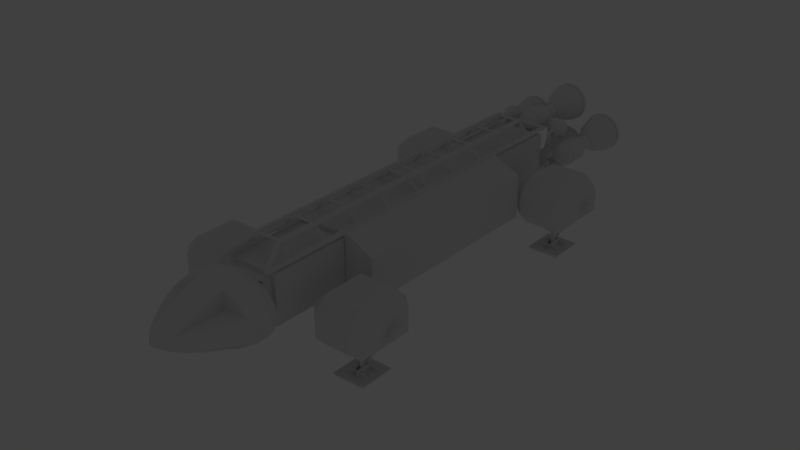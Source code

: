 # Source: eagle.blend  (saved by Blender 2.61.0; exported with 4.5.12 LTS)
import bpy
from mathutils import Matrix  # noqa: F401  (used for matrix-valued properties, if any)

bpy.ops.wm.read_factory_settings(use_empty=True)
scene = bpy.context.scene
scene.name = 'Scene'

# ---- collections
col_collection_2 = bpy.data.collections.new('Collection 2'); scene.collection.children.link(col_collection_2)
col_collection_2.hide_render = True
col_collection_2.hide_viewport = True
col_collection_3 = bpy.data.collections.new('Collection 3'); scene.collection.children.link(col_collection_3)
col_collection_3.hide_render = True
col_collection_3.hide_viewport = True
col_collection_4 = bpy.data.collections.new('Collection 4'); scene.collection.children.link(col_collection_4)
col_collection_4.hide_render = True
col_collection_4.hide_viewport = True
col_collection_5 = bpy.data.collections.new('Collection 5'); scene.collection.children.link(col_collection_5)
col_collection_11 = bpy.data.collections.new('Collection 11'); scene.collection.children.link(col_collection_11)
col_collection_11.hide_render = True
col_collection_11.hide_viewport = True

# ---- world
world_world = bpy.data.worlds.new('World'); scene.world = world_world
world_world.color = (0.05088, 0.05088, 0.05088)
world_world.use_sun_shadow = False
world_world.sun_shadow_jitter_overblur = 0.0
world_world.cycles.sampling_method = 'MANUAL'
world_world.cycles.sample_map_resolution = 256

# ---- cameras
cam_camera = bpy.data.cameras.new('Camera')
cam_camera.clip_end = 100.0
cam_camera.lens = 35.0
cam_camera.sensor_width = 32.0
cam_camera.sensor_height = 18.0
cam_camera.ortho_scale = 7.314
cam_camera.dof.focus_distance = 0.0
cam_camera.dof.aperture_fstop = 128.0

# ---- lights
light_lamp = bpy.data.lights.new('Lamp', 'POINT')
light_lamp.transmission_factor = 0.0
light_lamp.cutoff_distance = 30.0
light_lamp.energy = 100.0
light_lamp.shadow_buffer_clip_start = 1.001
light_lamp.shadow_soft_size = 1.0
light_lamp.shadow_maximum_resolution = 0.006
light_lamp.use_absolute_resolution = True
light_lamp.cycles.use_multiple_importance_sampling = False

# ---- meshes
me_pods_lod1 = bpy.data.meshes.new('pods.lod1')
me_pods_lod1.from_pydata([(1.759, -1.76, -0.655), (1.759, -2.873, -0.655), (-1.192e-07, -2.873, -0.655), (3.576e-07, -1.76, -0.655), (1.759, -1.76, 0.1403), (1.759, -2.873, 0.1403), (-3.576e-07, -2.873, 0.1403), (5.96e-08, -1.76, 0.1403)], [], [(0, 1, 2, 3), (4, 7, 6, 5), (0, 4, 5, 1), (1, 5, 6, 2), (4, 0, 3, 7)])
me_pods_lod1.use_remesh_preserve_volume = False
me_pods_lod1.use_remesh_preserve_attributes = False
me_pods_lod1.use_mirror_vertex_groups = False
me_pods_lod1.update()
me_capsule_lod1 = bpy.data.meshes.new('capsule.lod1')
me_capsule_lod1.from_pydata([(0.4996, -0.08215, 0.4205), (0.8456, -0.08215, -1.192e-07), (-2.98e-07, -1.247, 5.96e-08), (2.98e-07, -0.08215, 0.5407), (0.4955, -0.792, -5.568e-08), (3.188e-08, -0.6888, 0.3735), (0.2992, -0.7216, 0.2677), (0.3537, 0.4237, 0.3269), (2.451e-07, 0.4114, 0.443), (0.6351, 0.4237, -9.766e-08)], [], [(6, 2, 4), (0, 6, 4, 1), (5, 2, 6), (6, 0, 3, 5), (0, 1, 9, 7), (3, 0, 7, 8)])
me_capsule_lod1.use_remesh_preserve_volume = False
me_capsule_lod1.use_remesh_preserve_attributes = False
me_capsule_lod1.use_mirror_vertex_groups = False
me_capsule_lod1.update()
me_body_lod1 = bpy.data.meshes.new('body.lod1')
me_body_lod1.from_pydata([(0.4304, -3.219, 0.4626), (-1.192e-07, -3.219, 0.4626), (0.2172, -2.75, 0.6976), (-3.576e-07, -2.75, 0.6976), (0.9042, -3.096, -0.4958), (-1.192e-07, -3.219, -0.4958), (0.9042, -3.0, 0.248), (0.9042, 3.034, -0.4958), (-1.192e-07, 3.219, -0.4958), (0.9042, 3.034, 0.248), (-3.576e-07, 2.75, 0.6976), (0.2172, 2.75, 0.6976), (-1.192e-07, 3.219, 0.4626), (0.4304, 3.219, 0.4626), (-3.576e-07, 3.828, 0.5699), (0.8639, 3.828, 0.1236), (-3.576e-07, 3.828, -0.4958), (0.8639, 3.828, -0.1632)], [], [(0, 2, 3, 1), (0, 1, 5), (13, 0, 6, 9), (5, 8, 7, 4), (4, 7, 9, 6), (2, 0, 13, 11), (3, 2, 11, 10), (13, 12, 10, 11), (7, 17, 15, 9), (12, 14, 16, 8), (12, 13, 14), (7, 16, 17), (7, 8, 16), (13, 15, 14), (13, 9, 15), (14, 15, 17, 16), (0, 5, 4), (0, 4, 6)])
me_body_lod1.use_remesh_preserve_volume = False
me_body_lod1.use_remesh_preserve_attributes = False
me_body_lod1.use_mirror_vertex_groups = False
me_body_lod1.update()
me_nozzle_lod1 = bpy.data.meshes.new('nozzle.lod1')
me_nozzle_lod1.from_pydata([(-3.395e-08, -0.2062, 0.1607), (0.1391, -0.2062, 0.08033), (0.1391, -0.2062, -0.08033), (-4.799e-08, -0.2062, -0.1607), (-0.1391, -0.2062, -0.08033), (-0.1391, -0.2062, 0.08033), (-0.1563, 0.1006, 0.09024), (-0.1563, 0.1006, -0.09024), (-4.99e-08, 0.1006, -0.1805), (0.1563, 0.1006, -0.09024), (0.1563, 0.1006, 0.09024), (-3.412e-08, 0.1006, 0.1805), (-3.381e-08, 0.3621, 0.3163), (0.2739, 0.3621, 0.1581), (0.2739, 0.3621, -0.1581), (-6.146e-08, 0.3621, -0.3163), (-0.2739, 0.3621, -0.1581), (-0.2739, 0.3621, 0.1581), (-0.3195, 0.7371, 0.1845), (-0.3195, 0.7371, -0.1845), (-6.58e-08, 0.7371, -0.3689), (0.3195, 0.7371, -0.1845), (0.3195, 0.7371, 0.1845), (-3.355e-08, 0.7371, 0.3689)], [], [(5, 0, 11, 6), (5, 6, 7, 4), (4, 7, 8, 3), (3, 8, 9, 2), (2, 9, 10, 1), (11, 0, 1, 10), (10, 13, 12, 11), (9, 14, 13, 10), (8, 15, 14, 9), (7, 16, 15, 8), (6, 17, 16, 7), (6, 11, 12, 17), (17, 12, 23, 18), (17, 18, 19, 16), (16, 19, 20, 15), (15, 20, 21, 14), (14, 21, 22, 13), (13, 22, 23, 12), (20, 23, 22), (20, 22, 21), (18, 23, 19), (19, 23, 20), (0, 2, 1), (0, 3, 2), (3, 5, 4), (0, 5, 3)])
me_nozzle_lod1.use_remesh_preserve_volume = False
me_nozzle_lod1.use_remesh_preserve_attributes = False
me_nozzle_lod1.use_mirror_vertex_groups = False
me_nozzle_lod1.update()
me_nozzle_lod2 = bpy.data.meshes.new('nozzle.lod2')
me_nozzle_lod2.from_pydata([(-2.58e-08, 0.3369, 0.3365), (0.2914, 0.3369, 0.1682), (0.2914, 0.3369, -0.1682), (-5.521e-08, 0.3369, -0.3365), (-0.2914, 0.3369, -0.1682), (-0.2914, 0.3369, 0.1682), (-1.942e-08, 0.2066, -8.196e-08), (-0.2314, -0.00565, 0.1336), (-0.2314, -0.00565, -0.1336), (-4.872e-08, -0.00565, -0.2672), (0.2314, -0.00565, -0.1336), (0.2314, -0.00565, 0.1336), (-2.536e-08, -0.00565, 0.2672), (-2.499e-08, -0.2034, 0.1385), (0.1199, -0.2034, 0.06924), (0.1199, -0.2034, -0.06924), (-3.709e-08, -0.2034, -0.1385), (-0.1199, -0.2034, -0.06924), (-0.1199, -0.2034, 0.06924), (-0.1199, -0.3723, 0.06924), (-0.1199, -0.3723, -0.06924), (-3.709e-08, -0.3723, -0.1385), (0.1199, -0.3723, -0.06924), (0.1199, -0.3723, 0.06924), (-2.499e-08, -0.3723, 0.1385), (-2.272e-08, -0.4556, 0.07705), (0.06672, -0.4556, 0.03852), (0.06672, -0.4556, -0.03852), (-2.945e-08, -0.4556, -0.07704), (-0.06672, -0.4556, -0.03852), (-0.06672, -0.4556, 0.03852), (-0.1306, -0.512, 0.07539), (-0.1306, -0.512, -0.07539), (-3.619e-08, -0.512, -0.1508), (0.1306, -0.512, -0.07539), (0.1306, -0.512, 0.07539), (-2.301e-08, -0.512, 0.1508), (-2.248e-08, -0.6231, 0.1939), (0.1679, -0.6231, 0.09696), (0.1679, -0.6231, -0.09696), (-3.944e-08, -0.6231, -0.1939), (-0.1679, -0.6231, -0.09696), (-0.1679, -0.6231, 0.09696), (-0.1679, -0.9198, 0.09696), (-0.1679, -0.9198, -0.09696), (-3.944e-08, -0.9198, -0.1939), (0.1679, -0.9198, -0.09696), (0.1679, -0.9198, 0.09696), (-2.248e-08, -0.9198, 0.1939), (-2.301e-08, -1.04, 0.1508), (0.1306, -1.04, 0.07539), (0.1306, -1.04, -0.07539), (-3.619e-08, -1.04, -0.1508), (-0.1306, -1.04, -0.07539), (-0.1306, -1.04, 0.07539), (-0.06672, -1.097, 0.03852), (-0.06672, -1.097, -0.03852), (-2.945e-08, -1.097, -0.07704), (0.06672, -1.097, -0.03852), (0.06672, -1.097, 0.03852), (-2.272e-08, -1.097, 0.07705)], [], [(5, 0, 6), (5, 6, 4), (4, 6, 3), (3, 6, 2), (2, 6, 1), (6, 0, 1), (0, 5, 7, 12), (4, 8, 7, 5), (3, 9, 8, 4), (2, 10, 9, 3), (1, 11, 10, 2), (0, 12, 11, 1), (12, 13, 14, 11), (11, 14, 15, 10), (10, 15, 16, 9), (9, 16, 17, 8), (8, 17, 18, 7), (12, 7, 18, 13), (13, 18, 19, 24), (17, 20, 19, 18), (16, 21, 20, 17), (15, 22, 21, 16), (14, 23, 22, 15), (13, 24, 23, 14), (24, 25, 26, 23), (23, 26, 27, 22), (22, 27, 28, 21), (21, 28, 29, 20), (20, 29, 30, 19), (24, 19, 30, 25), (25, 30, 31, 36), (29, 32, 31, 30), (28, 33, 32, 29), (27, 34, 33, 28), (26, 35, 34, 27), (25, 36, 35, 26), (36, 37, 38, 35), (35, 38, 39, 34), (34, 39, 40, 33), (33, 40, 41, 32), (32, 41, 42, 31), (36, 31, 42, 37), (37, 42, 43, 48), (41, 44, 43, 42), (40, 45, 44, 41), (39, 46, 45, 40), (38, 47, 46, 39), (37, 48, 47, 38), (60, 59, 50, 49), (59, 58, 51, 50), (58, 57, 52, 51), (57, 56, 53, 52), (56, 55, 54, 53), (60, 49, 54, 55), (47, 48, 49, 50), (46, 47, 50, 51), (45, 46, 51, 52), (44, 45, 52, 53), (43, 44, 53, 54), (43, 54, 49, 48)])
me_nozzle_lod2.use_remesh_preserve_volume = False
me_nozzle_lod2.use_remesh_preserve_attributes = False
me_nozzle_lod2.use_mirror_vertex_groups = False
me_nozzle_lod2.update()
me_tank_lod2 = bpy.data.meshes.new('tank.lod2')
me_tank_lod2.from_pydata([(0.5549, -0.154, 0.353), (0.624, -0.05882, 0.353), (0.624, 0.05882, 0.353), (0.5549, 0.154, 0.353), (0.4989, 0.154, 0.4499), (0.5335, 0.05882, 0.5098), (0.5335, -0.05882, 0.5098), (0.4989, -0.154, 0.4499), (0.3871, -0.154, 0.4499), (0.3525, -0.05882, 0.5098), (0.3525, 0.05882, 0.5098), (0.3871, 0.154, 0.4499), (0.3311, 0.154, 0.353), (0.262, 0.05882, 0.353), (0.262, -0.05882, 0.353), (0.3311, -0.154, 0.353), (0.3871, -0.154, 0.2561), (0.3525, -0.05882, 0.1962), (0.3525, 0.05882, 0.1962), (0.3871, 0.154, 0.2561), (0.4989, 0.154, 0.2561), (0.5335, 0.05882, 0.1962), (0.5335, -0.05882, 0.1962), (0.4989, -0.154, 0.2561)], [], [(2, 3, 4, 5), (1, 2, 5, 6), (0, 1, 6, 7), (7, 6, 9, 8), (6, 5, 10, 9), (5, 4, 11, 10), (10, 11, 12, 13), (9, 10, 13, 14), (8, 9, 14, 15), (15, 14, 17, 16), (14, 13, 18, 17), (13, 12, 19, 18), (18, 19, 20, 21), (17, 18, 21, 22), (16, 17, 22, 23), (1, 0, 23, 22), (22, 21, 2, 1), (21, 20, 3, 2)])
me_tank_lod2.use_remesh_preserve_volume = False
me_tank_lod2.use_remesh_preserve_attributes = False
me_tank_lod2.use_mirror_vertex_groups = False
me_tank_lod2.update()
me_trusses_lod2 = bpy.data.meshes.new('trusses.lod2')
me_trusses_lod2.from_pydata([(0.4507, -1.912e-10, 0.438), (0.4507, -2.774, 0.438), (0.2143, -4.771e-07, 0.6981), (0.2143, -2.774, 0.6981), (-3.576e-07, -2.774, 0.6959), (5.96e-08, 5.96e-08, 0.6959), (-3.576e-07, -3.102, 0.4996), (0.2143, -3.102, 0.5017), (0.4507, -3.102, 0.438), (0.4507, -1.731, 0.438), (0.2143, -1.731, 0.6981), (-2.007e-07, -1.731, 0.6959), (6.015e-08, -1.731, -0.4635), (0.4507, -1.731, -0.4647), (0.4507, -3.101, -0.4647), (-1.192e-07, -3.101, -0.4635), (-1.192e-07, -2.774, -0.4635), (0.4507, -2.774, -0.4647), (0.7642, -2.774, -0.2091), (0.7642, -3.101, -0.2091), (0.7642, -1.731, -0.2091), (0.7642, -1.731, 0.197), (0.7642, -3.101, 0.197), (0.7642, -2.774, 0.197), (0.8793, -1.731, 0.259), (0.8793, -1.731, -0.4665), (0.8793, 0.0, -0.4665), (0.8793, 0.0, 0.259), (0.4507, 0.0, -0.4647), (0.4507, 0.0, 0.438), (0.0, 0.0, -0.4647)], [], [(3, 4, 6, 7), (5, 11, 10, 2), (11, 4, 3, 10), (9, 0, 2, 10), (10, 3, 1, 9), (16, 17, 14, 15), (13, 17, 16, 12), (14, 17, 18, 19), (17, 13, 20, 18), (9, 1, 23, 21), (21, 23, 18, 20), (23, 22, 19, 18), (1, 3, 7, 8), (1, 8, 22, 23), (6, 15, 14, 7), (7, 14, 19, 8), (8, 19, 22), (13, 20, 25), (20, 21, 24, 25), (9, 24, 21), (24, 9, 29, 27), (13, 25, 26, 28), (25, 24, 27, 26), (12, 13, 28, 30)])
me_trusses_lod2.use_remesh_preserve_volume = False
me_trusses_lod2.use_remesh_preserve_attributes = False
me_trusses_lod2.use_mirror_vertex_groups = False
me_trusses_lod2.update()
me_pods_lod2 = bpy.data.meshes.new('pods.lod2')
me_pods_lod2.from_pydata([(0.9392, 2.655, 0.3986), (0.9392, 1.974, 0.3986), (1.538, 1.974, 0.3986), (1.538, 2.655, 0.3986), (0.9392, 2.655, -0.3884), (0.9392, 1.974, -0.3884), (1.538, 1.974, -0.3884), (1.538, 2.655, -0.3884), (1.753, 1.974, 0.1805), (1.753, 2.655, 0.1805), (1.753, 1.974, -0.1717), (1.753, 2.655, -0.1717), (0.9392, 1.762, 0.1805), (1.538, 1.762, 0.1805), (0.9392, 1.762, -0.1717), (1.538, 1.762, -0.1717), (0.9392, 2.872, 0.1805), (1.538, 2.872, 0.1805), (0.9392, 2.872, -0.1717), (1.538, 2.872, -0.1717), (0.7185, 2.655, -0.1717), (0.7185, 1.974, -0.1717), (0.7185, 2.655, 0.1805), (0.7185, 1.974, 0.1805)], [], [(3, 0, 1, 2), (15, 13, 12, 14), (17, 19, 18, 16), (2, 13, 8), (6, 10, 15), (7, 19, 11), (3, 9, 17), (1, 12, 13, 2), (8, 13, 15, 10), (2, 8, 9, 3), (0, 3, 17, 16), (9, 11, 19, 17), (4, 18, 19, 7), (6, 7, 11, 10), (5, 6, 15, 14), (4, 7, 6, 5), (9, 8, 10, 11), (22, 20, 21, 23), (0, 22, 23, 1), (16, 18, 20, 22), (12, 23, 21, 14), (1, 23, 12), (0, 16, 22), (4, 5, 21, 20), (5, 14, 21), (4, 20, 18)])
me_pods_lod2.use_remesh_preserve_volume = False
me_pods_lod2.use_remesh_preserve_attributes = False
me_pods_lod2.use_mirror_vertex_groups = False
me_pods_lod2.update()
me_capsule_lod2 = bpy.data.meshes.new('capsule.lod2')
me_capsule_lod2.from_pydata([(0.2673, -0.07333, 0.4205), (0.8456, -0.08215, -1.192e-07), (-2.98e-07, -1.247, 5.96e-08), (2.98e-07, -0.08215, 0.523), (0.2975, -1.001, -5.568e-08), (3.3e-08, -0.9887, 0.2088), (0.1845, -0.9951, 0.1031), (0.3537, 0.4237, 0.3269), (2.451e-07, 0.4114, 0.443), (0.6351, 0.4237, -9.766e-08), (0.7693, -0.2758, -1.054e-07), (2.327e-07, -0.2523, 0.4994), (0.25, -0.2493, 0.4361), (0.684, -0.2715, 0.07163), (0.2727, -0.2815, 0.1685)], [], [(6, 2, 4), (5, 2, 6), (0, 1, 9, 7), (3, 0, 7, 8), (6, 12, 11, 5), (12, 0, 3, 11), (13, 10, 1), (12, 14, 13), (6, 14, 12), (6, 13, 14), (4, 10, 13, 6), (1, 0, 12, 13)])
me_capsule_lod2.use_remesh_preserve_volume = False
me_capsule_lod2.use_remesh_preserve_attributes = False
me_capsule_lod2.use_mirror_vertex_groups = False
me_capsule_lod2.update()
me_plane = bpy.data.meshes.new('Plane')
me_plane.from_pydata([(-0.208, -0.08073, 0.6695), (-0.208, -0.1084, 0.6418), (-0.208, -0.1362, 0.6695), (-0.208, -0.1084, 0.6972), (0.2097, -0.1084, 0.6972), (0.1986, -0.1362, 0.6695), (0.1844, -0.1084, 0.6418), (0.1986, -0.08073, 0.6695), (0.4142, -0.1084, 0.4826), (0.393, -0.1362, 0.4648), (0.3717, -0.1084, 0.447), (0.393, -0.08073, 0.4648), (-0.393, -0.08073, 0.4648), (-0.3717, -0.1084, 0.447), (-0.393, -0.1362, 0.4648), (-0.4142, -0.1084, 0.4826), (-0.208, -0.7329, 0.6695), (-0.208, -0.7606, 0.6418), (-0.208, -0.7883, 0.6695), (-0.208, -0.7606, 0.6972), (0.2097, -0.7606, 0.6972), (0.1986, -0.7883, 0.6695), (0.1844, -0.7606, 0.6418), (0.1986, -0.7329, 0.6695), (0.4142, -0.7606, 0.4826), (0.393, -0.7883, 0.4648), (0.3717, -0.7606, 0.447), (0.393, -0.7329, 0.4648), (-0.393, -0.7329, 0.4648), (-0.3717, -0.7606, 0.447), (-0.393, -0.7883, 0.4648), (-0.4142, -0.7606, 0.4826), (-0.208, -1.387, 0.6695), (-0.208, -1.415, 0.6418), (-0.208, -1.443, 0.6695), (-0.208, -1.415, 0.6972), (0.2097, -1.415, 0.6972), (0.1986, -1.443, 0.6695), (0.1844, -1.415, 0.6418), (0.1986, -1.387, 0.6695), (0.4142, -1.415, 0.4826), (0.393, -1.443, 0.4648), (0.3717, -1.415, 0.447), (0.393, -1.387, 0.4648), (-0.393, -1.387, 0.4648), (-0.3717, -1.415, 0.447), (-0.393, -1.443, 0.4648), (-0.4142, -1.415, 0.4826), (-0.208, -2.036, 0.6695), (-0.208, -2.064, 0.6418), (-0.208, -2.092, 0.6695), (-0.208, -2.064, 0.6972), (0.2097, -2.064, 0.6972), (0.1986, -2.092, 0.6695), (0.1844, -2.064, 0.6418), (0.1986, -2.036, 0.6695), (0.4142, -2.064, 0.4826), (0.393, -2.092, 0.4648), (0.3717, -2.064, 0.447), (0.393, -2.036, 0.4648), (-0.393, -2.036, 0.4648), (-0.3717, -2.064, 0.447), (-0.393, -2.092, 0.4648), (-0.4142, -2.064, 0.4826), (-0.208, -2.689, 0.6695), (-0.208, -2.716, 0.6418), (-0.208, -2.744, 0.6695), (-0.208, -2.716, 0.6972), (0.2097, -2.716, 0.6972), (0.1986, -2.744, 0.6695), (0.1844, -2.716, 0.6418), (0.1986, -2.689, 0.6695), (0.4142, -2.716, 0.4826), (0.393, -2.744, 0.4648), (0.3717, -2.716, 0.447), (0.393, -2.689, 0.4648), (-0.393, -2.689, 0.4648), (-0.3717, -2.716, 0.447), (-0.393, -2.744, 0.4648), (-0.4142, -2.716, 0.4826)], [], [(2, 3, 4, 5), (3, 0, 7, 4), (0, 1, 6, 7), (1, 2, 5, 6), (5, 9, 10, 6), (4, 8, 9, 5), (4, 7, 11, 8), (6, 10, 11, 7), (2, 14, 15, 3), (0, 3, 15, 12), (0, 12, 13, 1), (1, 13, 14, 2), (18, 19, 20, 21), (19, 16, 23, 20), (16, 17, 22, 23), (17, 18, 21, 22), (21, 25, 26, 22), (20, 24, 25, 21), (20, 23, 27, 24), (22, 26, 27, 23), (18, 30, 31, 19), (16, 19, 31, 28), (16, 28, 29, 17), (17, 29, 30, 18), (34, 35, 36, 37), (35, 32, 39, 36), (32, 33, 38, 39), (33, 34, 37, 38), (37, 41, 42, 38), (36, 40, 41, 37), (36, 39, 43, 40), (38, 42, 43, 39), (34, 46, 47, 35), (32, 35, 47, 44), (32, 44, 45, 33), (33, 45, 46, 34), (50, 51, 52, 53), (51, 48, 55, 52), (48, 49, 54, 55), (49, 50, 53, 54), (53, 57, 58, 54), (52, 56, 57, 53), (52, 55, 59, 56), (54, 58, 59, 55), (50, 62, 63, 51), (48, 51, 63, 60), (48, 60, 61, 49), (49, 61, 62, 50), (66, 67, 68, 69), (67, 64, 71, 68), (64, 65, 70, 71), (65, 66, 69, 70), (69, 73, 74, 70), (68, 72, 73, 69), (68, 71, 75, 72), (70, 74, 75, 71), (66, 78, 79, 67), (64, 67, 79, 76), (64, 76, 77, 65), (65, 77, 78, 66)])
me_plane.use_remesh_preserve_volume = False
me_plane.use_remesh_preserve_attributes = False
me_plane.use_mirror_vertex_groups = False
me_plane.update()
me_cube_002 = bpy.data.meshes.new('Cube.002')
me_cube_002.from_pydata([(0.4165, 0.7234, -0.3835), (0.4165, -0.5794, -0.3835), (-1.192e-07, -0.5794, -0.3835), (3.576e-07, 0.7234, -0.3835), (0.4165, 0.7234, 0.3893), (0.4165, -0.5794, 0.3893), (-3.576e-07, -0.5794, 0.3893), (5.96e-08, 0.7234, 0.3893), (-3.576e-07, -0.5794, 0.3193), (0.3465, -0.5794, 0.3193), (-1.192e-07, -0.5794, -0.3135), (0.3465, -0.5794, -0.3135), (0.3465, -0.7394, -0.3135), (-1.192e-07, -0.7394, -0.3135), (0.3465, -0.7394, 0.3193), (-3.576e-07, -0.7394, 0.3193)], [], [(0, 1, 2, 3), (4, 7, 6, 5), (0, 4, 5, 1), (2, 6, 7, 3), (4, 0, 3, 7), (6, 2, 10, 8), (1, 5, 9, 11), (5, 6, 8, 9), (2, 1, 11, 10), (10, 11, 12, 13), (9, 8, 15, 14), (11, 9, 14, 12), (8, 10, 13, 15)])
me_cube_002.use_remesh_preserve_volume = False
me_cube_002.use_remesh_preserve_attributes = False
me_cube_002.use_mirror_vertex_groups = False
me_cube_002.update()
me_cube_001 = bpy.data.meshes.new('Cube.001')
me_cube_001.from_pydata([(0.4165, 4.185, -0.3835), (0.4165, 5.488, -0.3835), (-1.192e-07, 5.488, -0.3835), (3.576e-07, 4.185, -0.3835), (0.4165, 4.185, 0.3893), (0.4165, 5.488, 0.3893), (-3.576e-07, 5.488, 0.3893), (5.96e-08, 4.185, 0.3893), (-3.576e-07, 5.488, 0.3193), (0.3465, 5.488, 0.3193), (-1.192e-07, 5.488, -0.3135), (0.3465, 5.488, -0.3135), (0.3465, 5.648, -0.3135), (-1.192e-07, 5.648, -0.3135), (0.3465, 5.648, 0.3193), (-3.576e-07, 5.648, 0.3193)], [], [(0, 1, 2, 3), (4, 7, 6, 5), (0, 4, 5, 1), (2, 6, 7, 3), (4, 0, 3, 7), (6, 2, 10, 8), (1, 5, 9, 11), (5, 6, 8, 9), (2, 1, 11, 10), (10, 11, 12, 13), (9, 8, 15, 14), (11, 9, 14, 12), (8, 10, 13, 15)])
me_cube_001.use_remesh_preserve_volume = False
me_cube_001.use_remesh_preserve_attributes = False
me_cube_001.use_mirror_vertex_groups = False
me_cube_001.update()
me_cube = bpy.data.meshes.new('Cube')
me_cube.from_pydata([(0.9013, 1.726, -0.469), (0.9013, -1.722, -0.469), (-1.192e-07, -1.722, -0.469), (3.576e-07, 1.726, -0.469), (0.9087, 1.726, 0.2366), (0.9087, -1.722, 0.2366), (-3.576e-07, -1.722, 0.4595), (5.96e-08, 1.726, 0.4595), (0.4655, -1.722, 0.4646), (0.4655, 1.726, 0.4646)], [], [(0, 1, 2, 3), (0, 4, 5, 1), (2, 6, 7, 3), (4, 9, 8, 5), (9, 7, 6, 8), (8, 2, 1), (5, 8, 1), (8, 6, 2), (9, 0, 3), (7, 9, 3), (4, 0, 9)])
me_cube.use_remesh_preserve_volume = False
me_cube.use_remesh_preserve_attributes = False
me_cube.use_mirror_vertex_groups = False
me_cube.update()
me_tank_lod4 = bpy.data.meshes.new('tank.lod4')
me_tank_lod4.from_pydata([(0.162, 0.03157, 0.001474), (0.1363, 0.09092, 0.001474), (0.08879, 0.1364, 0.001474), (0.02028, 0.1609, 0.02123), (0.04642, 0.1516, 0.04022), (0.07052, 0.1364, 0.05773), (0.09163, 0.1159, 0.07307), (0.109, 0.09092, 0.08566), (0.1218, 0.06246, 0.09502), (0.1298, 0.03157, 0.1008), (0.0453, 0.03157, 0.1622), (0.04227, 0.06246, 0.1528), (0.03735, 0.09092, 0.1377), (0.03073, 0.1159, 0.1173), (0.02267, 0.1364, 0.09249), (0.01346, 0.1516, 0.06417), (0.003476, 0.1609, 0.03344), (-0.01729, 0.1609, 0.03344), (-0.02728, 0.1516, 0.06417), (-0.03648, 0.1364, 0.09249), (-0.04455, 0.1159, 0.1173), (-0.05117, 0.09092, 0.1377), (-0.05609, 0.06246, 0.1528), (-0.05912, 0.03157, 0.1622), (-0.1436, 0.03157, 0.1008), (-0.1357, 0.06246, 0.09502), (-0.1228, 0.09092, 0.08566), (-0.1055, 0.1159, 0.07307), (-0.08433, 0.1364, 0.05773), (-0.06024, 0.1516, 0.04022), (-0.0341, 0.1609, 0.02123), (-0.04051, 0.1609, 0.001474), (-0.07283, 0.1516, 0.001474), (-0.1026, 0.1364, 0.001474), (-0.1287, 0.1159, 0.001474), (-0.1501, 0.09092, 0.001474), (-0.1661, 0.06246, 0.001474), (-0.1759, 0.03157, 0.001474), (-0.1436, 0.03157, -0.09783), (-0.1357, 0.06246, -0.09207), (-0.1228, 0.09092, -0.08271), (-0.1055, 0.1159, -0.07012), (-0.08433, 0.1364, -0.05478), (-0.06024, 0.1516, -0.03727), (-0.0341, 0.1609, -0.01828), (-0.01729, 0.1609, -0.03049), (-0.02728, 0.1516, -0.06122), (-0.03648, 0.1364, -0.08954), (-0.04455, 0.1159, -0.1144), (-0.05117, 0.09092, -0.1347), (-0.05609, 0.06246, -0.1499), (-0.05912, 0.03157, -0.1592), (0.0453, 0.03157, -0.1592), (0.04227, 0.06246, -0.1499), (0.03735, 0.09092, -0.1347), (0.03073, 0.1159, -0.1144), (0.02267, 0.1364, -0.08954), (0.01346, 0.1516, -0.06122), (0.003476, 0.1609, -0.03049), (0.02028, 0.1609, -0.01828), (0.04642, 0.1516, -0.03727), (0.07052, 0.1364, -0.05478), (0.09163, 0.1159, -0.07012), (0.109, 0.09092, -0.08271), (0.1218, 0.06246, -0.09207), (0.1298, 0.03157, -0.09783), (0.1522, 0.06246, 0.001474), (0.1149, 0.1159, 0.001474), (0.05901, 0.1516, 0.001474), (0.0267, 0.1609, 0.001474), (0.1311, 0.01551, 0.1018), (0.04581, 0.01551, 0.1637), (-0.05963, 0.01551, 0.1637), (-0.1449, 0.01551, 0.1018), (-0.1775, 0.01551, 0.001474), (-0.1449, 0.01551, -0.09881), (-0.05963, 0.01551, -0.1608), (0.04581, 0.01551, -0.1608), (0.1311, 0.01551, -0.09881), (0.1637, 0.01551, 0.001474), (0.1734, 0.01305, 0.001474), (0.1389, 0.01305, -0.1045), (0.0488, 0.01305, -0.17), (-0.06262, 0.01305, -0.17), (-0.1528, 0.01305, -0.1045), (-0.1872, 0.01305, 0.001474), (-0.1528, 0.01305, 0.1074), (-0.06262, 0.01305, 0.1729), (0.0488, 0.01305, 0.1729), (0.1389, 0.01305, 0.1074), (0.0267, 0.1683, 0.001474), (0.02028, 0.1683, -0.01828), (0.003476, 0.1683, -0.03049), (-0.01729, 0.1683, -0.03049), (-0.0341, 0.1683, -0.01828), (-0.04051, 0.1683, 0.001474), (-0.0341, 0.1683, 0.02123), (-0.01729, 0.1683, 0.03344), (0.003476, 0.1683, 0.03344), (0.02028, 0.1683, 0.02123), (0.01424, 0.172, 0.01684), (0.001171, 0.172, 0.02634), (-0.01499, 0.172, 0.02634), (-0.02806, 0.172, 0.01684), (-0.03306, 0.172, 0.001474), (-0.02806, 0.172, -0.01389), (-0.01499, 0.172, -0.02339), (0.001171, 0.172, -0.02339), (0.01424, 0.172, -0.01389), (0.01924, 0.172, 0.001474), (0.01924, 0.2042, 0.001474), (0.01424, 0.2042, -0.01389), (0.001171, 0.2042, -0.02339), (-0.01499, 0.2042, -0.02339), (-0.02806, 0.2042, -0.01389), (-0.03306, 0.2042, 0.001474), (-0.02806, 0.2042, 0.01684), (-0.01499, 0.2042, 0.02634), (0.001171, 0.2042, 0.02634), (0.01424, 0.2042, 0.01684), (0.1734, 0.0, 0.001474), (0.1389, 7.451e-09, 0.1074), (0.0488, 7.451e-09, 0.1729), (-0.06262, 7.451e-09, 0.1729), (-0.1528, 7.451e-09, 0.1074), (-0.1872, 0.0, 0.001474), (-0.1528, -7.451e-09, -0.1045), (-0.06262, -7.451e-09, -0.17), (0.0488, -7.451e-09, -0.17), (0.1389, -7.451e-09, -0.1045), (0.01424, 0.2334, 0.009641), (0.001171, 0.2385, 0.01763), (-0.01499, 0.2385, 0.01763), (-0.02806, 0.2334, 0.009641), (-0.03306, 0.2251, -0.003288), (-0.02806, 0.2168, -0.01622), (-0.01499, 0.2116, -0.02421), (0.001171, 0.2116, -0.02421), (0.01424, 0.2168, -0.01622), (0.01924, 0.2251, -0.003288), (0.01924, 0.2407, -0.01989), (0.01424, 0.2265, -0.02572), (0.001171, 0.2177, -0.02933), (-0.01499, 0.2177, -0.02933), (-0.02806, 0.2265, -0.02572), (-0.03306, 0.2407, -0.01989), (-0.02806, 0.255, -0.01405), (-0.01499, 0.2637, -0.01045), (0.001171, 0.2637, -0.01045), (0.01424, 0.255, -0.01405), (0.01424, 0.2598, -0.03643), (0.001171, 0.2693, -0.03643), (-0.01499, 0.2693, -0.03643), (-0.02806, 0.2598, -0.03643), (-0.03306, 0.2444, -0.03643), (-0.02806, 0.2291, -0.03643), (-0.01499, 0.2196, -0.03643), (0.001171, 0.2196, -0.03643), (0.01424, 0.2291, -0.03643), (0.01924, 0.2444, -0.03643), (0.01924, 0.2444, -0.2088), (0.01424, 0.2291, -0.2088), (0.001171, 0.2196, -0.2088), (-0.01499, 0.2196, -0.2088), (-0.02806, 0.2291, -0.2088), (-0.03306, 0.2444, -0.2088), (-0.02806, 0.2598, -0.2088), (-0.01499, 0.2693, -0.2088), (0.001171, 0.2693, -0.2088), (0.01424, 0.2598, -0.2088)], [], [(68, 69, 3, 4), (2, 68, 4, 5), (67, 2, 5, 6), (1, 67, 6, 7), (66, 1, 7, 8), (0, 66, 8, 9), (9, 8, 11, 10), (8, 7, 12, 11), (7, 6, 13, 12), (6, 5, 14, 13), (5, 4, 15, 14), (4, 3, 16, 15), (15, 16, 17, 18), (14, 15, 18, 19), (13, 14, 19, 20), (12, 13, 20, 21), (11, 12, 21, 22), (10, 11, 22, 23), (23, 22, 25, 24), (22, 21, 26, 25), (21, 20, 27, 26), (20, 19, 28, 27), (19, 18, 29, 28), (18, 17, 30, 29), (29, 30, 31, 32), (28, 29, 32, 33), (27, 28, 33, 34), (26, 27, 34, 35), (25, 26, 35, 36), (24, 25, 36, 37), (37, 36, 39, 38), (36, 35, 40, 39), (35, 34, 41, 40), (34, 33, 42, 41), (33, 32, 43, 42), (32, 31, 44, 43), (43, 44, 45, 46), (42, 43, 46, 47), (41, 42, 47, 48), (40, 41, 48, 49), (39, 40, 49, 50), (38, 39, 50, 51), (51, 50, 53, 52), (50, 49, 54, 53), (49, 48, 55, 54), (48, 47, 56, 55), (47, 46, 57, 56), (46, 45, 58, 57), (57, 58, 59, 60), (56, 57, 60, 61), (55, 56, 61, 62), (54, 55, 62, 63), (53, 54, 63, 64), (52, 53, 64, 65), (66, 0, 65, 64), (64, 63, 1, 66), (63, 62, 67, 1), (62, 61, 2, 67), (61, 60, 68, 2), (60, 59, 69, 68), (79, 0, 9, 70), (70, 9, 10, 71), (71, 10, 23, 72), (72, 23, 24, 73), (73, 24, 37, 74), (74, 37, 38, 75), (75, 38, 51, 76), (76, 51, 52, 77), (77, 52, 65, 78), (0, 79, 78, 65), (78, 79, 80, 81), (77, 78, 81, 82), (76, 77, 82, 83), (75, 76, 83, 84), (74, 75, 84, 85), (73, 74, 85, 86), (72, 73, 86, 87), (71, 72, 87, 88), (70, 71, 88, 89), (79, 70, 89, 80), (3, 69, 90, 99), (69, 59, 91, 90), (59, 58, 92, 91), (58, 45, 93, 92), (45, 44, 94, 93), (44, 31, 95, 94), (31, 30, 96, 95), (30, 17, 97, 96), (17, 16, 98, 97), (16, 3, 99, 98), (98, 99, 100, 101), (97, 98, 101, 102), (96, 97, 102, 103), (95, 96, 103, 104), (94, 95, 104, 105), (93, 94, 105, 106), (92, 93, 106, 107), (91, 92, 107, 108), (90, 91, 108, 109), (99, 90, 109, 100), (100, 109, 110, 119), (109, 108, 111, 110), (108, 107, 112, 111), (107, 106, 113, 112), (106, 105, 114, 113), (105, 104, 115, 114), (104, 103, 116, 115), (103, 102, 117, 116), (102, 101, 118, 117), (101, 100, 119, 118), (120, 80, 89, 121), (121, 89, 88, 122), (122, 88, 87, 123), (123, 87, 86, 124), (124, 86, 85, 125), (125, 85, 84, 126), (126, 84, 83, 127), (127, 83, 82, 128), (128, 82, 81, 129), (129, 81, 80, 120), (118, 119, 130, 131), (117, 118, 131, 132), (116, 117, 132, 133), (115, 116, 133, 134), (114, 115, 134, 135), (113, 114, 135, 136), (112, 113, 136, 137), (111, 112, 137, 138), (110, 111, 138, 139), (119, 110, 139, 130), (130, 139, 140, 149), (139, 138, 141, 140), (138, 137, 142, 141), (137, 136, 143, 142), (136, 135, 144, 143), (135, 134, 145, 144), (134, 133, 146, 145), (133, 132, 147, 146), (132, 131, 148, 147), (131, 130, 149, 148), (148, 149, 150, 151), (147, 148, 151, 152), (146, 147, 152, 153), (145, 146, 153, 154), (144, 145, 154, 155), (143, 144, 155, 156), (142, 143, 156, 157), (141, 142, 157, 158), (140, 141, 158, 159), (149, 140, 159, 150), (150, 159, 160, 169), (159, 158, 161, 160), (158, 157, 162, 161), (157, 156, 163, 162), (156, 155, 164, 163), (155, 154, 165, 164), (154, 153, 166, 165), (153, 152, 167, 166), (152, 151, 168, 167), (151, 150, 169, 168)])
me_tank_lod4.use_remesh_preserve_volume = False
me_tank_lod4.use_remesh_preserve_attributes = False
me_tank_lod4.use_mirror_vertex_groups = False
me_tank_lod4.update()
me_pod_lod4 = bpy.data.meshes.new('pod.lod4')
me_pod_lod4.from_pydata([(-0.2985, 0.3405, 0.3986), (-0.2985, -0.3405, 0.3986), (0.2993, -0.3405, 0.3986), (0.2993, 0.3405, 0.3986), (-0.2985, 0.3405, -0.3884), (-0.2985, -0.3405, -0.3884), (0.2993, -0.3405, -0.3884), (0.2993, 0.3405, -0.3884), (0.5148, -0.3405, 0.1805), (0.5148, 0.3405, 0.1805), (0.5148, -0.3405, -0.1717), (0.5148, 0.3405, -0.1717), (-0.5153, 0.3405, 0.1805), (-0.5153, -0.3405, 0.1805), (-0.5153, 0.3405, -0.1717), (-0.5153, -0.3405, -0.1717), (-0.2985, -0.5531, 0.1805), (0.2993, -0.5531, 0.1805), (-0.2985, -0.5531, -0.1717), (0.2993, -0.5531, -0.1717), (-0.2985, 0.5577, 0.1805), (0.2993, 0.5577, 0.1805), (-0.2985, 0.5577, -0.1717), (0.2993, 0.5577, -0.1717), (0.5148, 0.08276, -0.04962), (0.5148, -0.08282, -0.04962), (0.5148, 0.08276, 0.05843), (0.5148, -0.08282, 0.05843), (0.6295, -0.08282, 0.05843), (0.6295, 0.08276, 0.05843), (0.6295, -0.08282, -0.04962), (0.6295, 0.08276, -0.04962), (0.1907, 0.232, -0.3884), (0.1907, -0.2321, -0.3884), (-0.1899, -0.2321, -0.3884), (-0.1899, 0.232, -0.3884), (-0.1899, 0.232, -0.318), (-0.1899, -0.2321, -0.318), (0.1907, -0.2321, -0.318), (0.1907, 0.232, -0.318)], [], [(3, 0, 1, 2), (15, 13, 12, 14), (19, 17, 16, 18), (21, 23, 22, 20), (2, 17, 8), (6, 10, 19), (7, 23, 11), (3, 9, 21), (0, 20, 12), (4, 14, 22), (1, 13, 16), (5, 18, 15), (13, 15, 18, 16), (1, 16, 17, 2), (8, 17, 19, 10), (2, 8, 9, 3), (0, 12, 13, 1), (0, 3, 21, 20), (9, 11, 23, 21), (4, 22, 23, 7), (6, 7, 11, 10), (5, 6, 19, 18), (4, 5, 15, 14), (12, 20, 22, 14), (10, 11, 24, 25), (9, 8, 27, 26), (8, 10, 25, 27), (11, 9, 26, 24), (24, 26, 29, 31), (27, 25, 30, 28), (26, 27, 28, 29), (25, 24, 31, 30), (31, 29, 28, 30), (6, 5, 34, 33), (7, 6, 33, 32), (4, 7, 32, 35), (5, 4, 35, 34), (34, 35, 36, 37), (35, 32, 39, 36), (32, 33, 38, 39), (33, 34, 37, 38), (36, 39, 38, 37)])
me_pod_lod4.use_remesh_preserve_volume = False
me_pod_lod4.use_remesh_preserve_attributes = False
me_pod_lod4.use_mirror_vertex_groups = False
me_pod_lod4.update()
me_nozzle_lod4 = bpy.data.meshes.new('nozzle.lod4')
me_nozzle_lod4.from_pydata([(-1.422e-08, 0.1193, 0.04085), (0.04565, 0.1102, 0.04085), (0.08435, 0.08435, 0.04085), (0.1102, 0.04565, 0.04085), (0.1193, 2.466e-08, 0.04085), (0.1102, -0.04565, 0.04085), (0.08435, -0.08435, 0.04085), (0.04565, -0.1102, 0.04085), (3.794e-09, -0.1193, 0.04085), (-0.04565, -0.1102, 0.04085), (-0.08435, -0.08435, 0.04085), (-0.1102, -0.04565, 0.04085), (-0.1193, 3.13e-08, 0.04085), (-0.1102, 0.04565, 0.04085), (-0.08435, 0.08435, 0.04085), (-0.04565, 0.1102, 0.04085), (-0.04565, 0.1102, -0.08677), (-0.08435, 0.08435, -0.08677), (-0.1102, 0.04565, -0.08677), (-0.1193, -5.035e-08, -0.08677), (-0.1102, -0.04565, -0.08677), (-0.08435, -0.08435, -0.08677), (-0.04565, -0.1102, -0.08677), (3.794e-09, -0.1193, -0.08677), (0.04565, -0.1102, -0.08677), (0.08435, -0.08435, -0.08677), (0.1102, -0.04565, -0.08677), (0.1193, -5.699e-08, -0.08677), (0.1102, 0.04565, -0.08677), (0.08435, 0.08435, -0.08677), (0.04565, 0.1102, -0.08677), (-1.422e-08, 0.1193, -0.08677), (-1.65e-08, 0.1362, -0.08677), (0.05211, 0.1258, -0.08677), (0.09629, 0.09629, -0.08677), (0.1258, 0.05211, -0.08677), (0.1362, -5.761e-08, -0.08677), (0.1258, -0.05211, -0.08677), (0.09629, -0.09629, -0.08677), (0.05211, -0.1258, -0.08677), (4.067e-09, -0.1362, -0.08677), (-0.05211, -0.1258, -0.08677), (-0.09629, -0.09629, -0.08677), (-0.1258, -0.05211, -0.08677), (-0.1362, -5.003e-08, -0.08677), (-0.1258, 0.05211, -0.08677), (-0.09629, 0.09629, -0.08677), (-0.05211, 0.1258, -0.08677), (-0.05211, 0.1258, -0.1431), (-0.09629, 0.09629, -0.1431), (-0.1258, 0.05211, -0.1431), (-0.1362, -8.604e-08, -0.1431), (-0.1258, -0.05211, -0.1431), (-0.09629, -0.09629, -0.1431), (-0.05211, -0.1258, -0.1431), (4.067e-09, -0.1362, -0.1431), (0.05211, -0.1258, -0.1431), (0.09629, -0.09629, -0.1431), (0.1258, -0.05211, -0.1431), (0.1362, -9.361e-08, -0.1431), (0.1258, 0.05211, -0.1431), (0.09629, 0.09629, -0.1431), (0.05211, 0.1258, -0.1431), (-1.65e-08, 0.1362, -0.1431), (-2.217e-08, 0.1731, -0.19), (0.06626, 0.16, -0.19), (0.1224, 0.1224, -0.19), (0.16, 0.06626, -0.19), (0.1731, -1.24e-07, -0.19), (0.16, -0.06626, -0.19), (0.1224, -0.1224, -0.19), (0.06626, -0.16, -0.19), (3.976e-09, -0.1731, -0.19), (-0.06626, -0.16, -0.19), (-0.1224, -0.1224, -0.19), (-0.16, -0.06626, -0.19), (-0.1731, -1.144e-07, -0.19), (-0.16, 0.06626, -0.19), (-0.1224, 0.1224, -0.19), (-0.06626, 0.16, -0.19), (-0.08191, 0.1978, -0.2533), (-0.1514, 0.1514, -0.2533), (-0.1978, 0.08191, -0.2533), (-0.214, -1.538e-07, -0.2533), (-0.1978, -0.08191, -0.2533), (-0.1514, -0.1514, -0.2533), (-0.08191, -0.1978, -0.2533), (5.242e-09, -0.214, -0.2533), (0.08191, -0.1978, -0.2533), (0.1514, -0.1514, -0.2533), (0.1978, -0.08191, -0.2533), (0.214, -1.658e-07, -0.2533), (0.1978, 0.08191, -0.2533), (0.1514, 0.1514, -0.2533), (0.08191, 0.1978, -0.2533), (-2.708e-08, 0.214, -0.2533), (-3.27e-08, 0.2546, -0.3356), (0.09741, 0.2352, -0.3356), (0.18, 0.18, -0.3356), (0.2352, 0.09741, -0.3356), (0.2546, -2.195e-07, -0.3356), (0.2352, -0.09741, -0.3356), (0.18, -0.18, -0.3356), (0.09741, -0.2352, -0.3356), (5.736e-09, -0.2546, -0.3356), (-0.09741, -0.2352, -0.3356), (-0.18, -0.18, -0.3356), (-0.2352, -0.09741, -0.3356), (-0.2546, -2.053e-07, -0.3356), (-0.2352, 0.09741, -0.3356), (-0.18, 0.18, -0.3356), (-0.09741, 0.2352, -0.3356), (-0.09228, 0.2228, -0.3476), (-0.1705, 0.1705, -0.3476), (-0.2228, 0.09228, -0.3476), (-0.2411, -2.132e-07, -0.3476), (-0.2228, -0.09228, -0.3476), (-0.1705, -0.1705, -0.3476), (-0.09228, -0.2228, -0.3476), (5.934e-09, -0.2411, -0.3476), (0.09228, -0.2228, -0.3476), (0.1705, -0.1705, -0.3476), (0.2228, -0.09228, -0.3476), (0.2411, -2.266e-07, -0.3476), (0.2228, 0.09228, -0.3476), (0.1705, 0.1705, -0.3476), (0.09228, 0.2228, -0.3476), (-3.048e-08, 0.2411, -0.3476), (-3.298e-08, 0.2572, -0.3945), (0.09844, 0.2376, -0.3945), (0.1819, 0.1819, -0.3945), (0.2376, 0.09844, -0.3945), (0.2572, -2.574e-07, -0.3945), (0.2376, -0.09844, -0.3945), (0.1819, -0.1819, -0.3945), (0.09844, -0.2376, -0.3945), (5.858e-09, -0.2572, -0.3945), (-0.09844, -0.2376, -0.3945), (-0.1819, -0.1819, -0.3945), (-0.2376, -0.09844, -0.3945), (-0.2572, -2.431e-07, -0.3945), (-0.2376, 0.09844, -0.3945), (-0.1819, 0.1819, -0.3945), (-0.09844, 0.2376, -0.3945), (-0.1071, 0.2586, -0.4695), (-0.1979, 0.1979, -0.4695), (-0.2586, 0.1071, -0.4695), (-0.2799, -2.911e-07, -0.4695), (-0.2586, -0.1071, -0.4695), (-0.1979, -0.1979, -0.4695), (-0.1071, -0.2586, -0.4695), (5.332e-09, -0.2799, -0.4695), (0.1071, -0.2586, -0.4695), (0.1979, -0.1979, -0.4695), (0.2586, -0.1071, -0.4695), (0.2799, -3.067e-07, -0.4695), (0.2586, 0.1071, -0.4695), (0.1979, 0.1979, -0.4695), (0.1071, 0.2586, -0.4695), (-3.693e-08, 0.2799, -0.4695), (-3.868e-08, 0.2909, -0.4793), (0.1113, 0.2688, -0.4793), (0.2057, 0.2057, -0.4793), (0.2688, 0.1113, -0.4793), (0.291, -3.138e-07, -0.4793), (0.2688, -0.1113, -0.4793), (0.2057, -0.2057, -0.4793), (0.1113, -0.2688, -0.4793), (5.247e-09, -0.291, -0.4793), (-0.1113, -0.2688, -0.4793), (-0.2057, -0.2057, -0.4793), (-0.2688, -0.1113, -0.4793), (-0.291, -2.976e-07, -0.4793), (-0.2688, 0.1113, -0.4793), (-0.2057, 0.2057, -0.4793), (-0.1113, 0.2688, -0.4793), (-0.1181, 0.2851, -0.5577), (-0.2182, 0.2182, -0.5577), (-0.2851, 0.1181, -0.5577), (-0.3086, -3.477e-07, -0.5577), (-0.2851, -0.1181, -0.5577), (-0.2182, -0.2182, -0.5577), (-0.1181, -0.2851, -0.5577), (5.398e-09, -0.3086, -0.5577), (0.1181, -0.2851, -0.5577), (0.2182, -0.2182, -0.5577), (0.2851, -0.1181, -0.5577), (0.3086, -3.648e-07, -0.5577), (0.2851, 0.1181, -0.5577), (0.2182, 0.2182, -0.5577), (0.1181, 0.2851, -0.5577), (-4.12e-08, 0.3086, -0.5577), (-4.247e-08, 0.3168, -0.614), (0.1212, 0.2927, -0.614), (0.224, 0.224, -0.614), (0.2927, 0.1212, -0.614), (0.3168, -4.013e-07, -0.614), (0.2927, -0.1212, -0.614), (0.224, -0.224, -0.614), (0.1212, -0.2927, -0.614), (5.356e-09, -0.3168, -0.614), (-0.1212, -0.2927, -0.614), (-0.224, -0.224, -0.614), (-0.2927, -0.1212, -0.614), (-0.3168, -3.837e-07, -0.614), (-0.2927, 0.1212, -0.614), (-0.224, 0.224, -0.614), (-0.1212, 0.2927, -0.614), (-0.1179, 0.2846, -0.6157), (-0.2178, 0.2178, -0.6157), (-0.2846, 0.1179, -0.6157), (-0.308, -3.846e-07, -0.6157), (-0.2846, -0.1179, -0.6157), (-0.2178, -0.2178, -0.6157), (-0.1179, -0.2846, -0.6157), (5.212e-09, -0.308, -0.6157), (0.1179, -0.2846, -0.6157), (0.2178, -0.2178, -0.6157), (0.2846, -0.1179, -0.6157), (0.308, -4.018e-07, -0.6157), (0.2846, 0.1179, -0.6157), (0.2178, 0.2178, -0.6157), (0.1179, 0.2846, -0.6157), (-4.13e-08, 0.308, -0.6157), (-4.13e-08, 0.308, -0.6292), (0.1179, 0.2846, -0.6292), (0.2178, 0.2178, -0.6292), (0.2846, 0.1179, -0.6292), (0.308, -4.105e-07, -0.6292), (0.2846, -0.1179, -0.6292), (0.2178, -0.2178, -0.6292), (0.1179, -0.2846, -0.6292), (5.212e-09, -0.308, -0.6292), (-0.1179, -0.2846, -0.6292), (-0.2178, -0.2178, -0.6292), (-0.2846, -0.1179, -0.6292), (-0.308, -3.933e-07, -0.6292), (-0.2846, 0.1179, -0.6292), (-0.2178, 0.2178, -0.6292), (-0.1179, 0.2846, -0.6292), (-0.1234, 0.2978, -0.6292), (-0.2279, 0.2279, -0.6292), (-0.2978, 0.1234, -0.6292), (-0.3223, -3.934e-07, -0.6292), (-0.2978, -0.1234, -0.6292), (-0.2279, -0.2279, -0.6292), (-0.1234, -0.2978, -0.6292), (5.574e-09, -0.3223, -0.6292), (0.1234, -0.2978, -0.6292), (0.2279, -0.2279, -0.6292), (0.2978, -0.1234, -0.6292), (0.3223, -4.114e-07, -0.6292), (0.2978, 0.1234, -0.6292), (0.2279, 0.2279, -0.6292), (0.1234, 0.2978, -0.6292), (-4.31e-08, 0.3223, -0.6292), (-4.328e-08, 0.3236, -0.6827), (0.1238, 0.299, -0.6827), (0.2288, 0.2288, -0.6827), (0.299, 0.1238, -0.6827), (0.3236, -4.456e-07, -0.6827), (0.299, -0.1238, -0.6827), (0.2288, -0.2288, -0.6827), (0.1238, -0.299, -0.6827), (5.585e-09, -0.3236, -0.6827), (-0.1238, -0.299, -0.6827), (-0.2288, -0.2288, -0.6827), (-0.299, -0.1238, -0.6827), (-0.3236, -4.276e-07, -0.6827), (-0.299, 0.1238, -0.6827), (-0.2288, 0.2288, -0.6827), (-0.1238, 0.299, -0.6827), (-0.1116, 0.2694, -0.6827), (-0.2062, 0.2062, -0.6827), (-0.2694, 0.1116, -0.6827), (-0.2916, -4.275e-07, -0.6827), (-0.2694, -0.1116, -0.6827), (-0.2062, -0.2062, -0.6827), (-0.1116, -0.2694, -0.6827), (4.95e-09, -0.2916, -0.6827), (0.1116, -0.2694, -0.6827), (0.2062, -0.2062, -0.6827), (0.2694, -0.1116, -0.6827), (0.2916, -4.437e-07, -0.6827), (0.2694, 0.1116, -0.6827), (0.2062, 0.2062, -0.6827), (0.1116, 0.2694, -0.6827), (-3.908e-08, 0.2916, -0.6827), (-2.378e-08, 0.162, -0.485), (0.06199, 0.1497, -0.485), (0.1145, 0.1145, -0.485), (0.1497, 0.06199, -0.485), (0.162, -3.104e-07, -0.485), (0.1497, -0.06199, -0.485), (0.1145, -0.1145, -0.485), (0.06199, -0.1497, -0.485), (6.802e-10, -0.162, -0.485), (-0.06199, -0.1497, -0.485), (-0.1145, -0.1145, -0.485), (-0.1497, -0.06199, -0.485), (-0.162, -3.013e-07, -0.485), (-0.1497, 0.06199, -0.485), (-0.1145, 0.1145, -0.485), (-0.06199, 0.1497, -0.485), (-2.639e-08, -2.871e-07, -0.3638), (-0.03063, 0.07394, 0.1033), (-0.05659, 0.05659, 0.1033), (-0.07394, 0.03063, 0.1033), (-0.08004, 6.833e-08, 0.1033), (-0.07394, -0.03063, 0.1033), (-0.05659, -0.05659, 0.1033), (-0.03063, -0.07394, 0.1033), (2.253e-09, -0.08004, 0.1033), (0.03063, -0.07394, 0.1033), (0.05659, -0.05659, 0.1033), (0.07394, -0.03063, 0.1033), (0.08004, 6.387e-08, 0.1033), (0.07394, 0.03063, 0.1033), (0.05659, 0.05659, 0.1033), (0.03063, 0.07394, 0.1033), (-9.832e-09, 0.08004, 0.1033), (-1.641e-08, 0.1325, 0.1431), (0.05072, 0.1225, 0.1431), (0.09372, 0.09372, 0.1431), (0.1225, 0.05072, 0.1431), (0.1325, 9.038e-08, 0.1431), (0.1225, -0.05072, 0.1431), (0.09372, -0.09372, 0.1431), (0.05072, -0.1225, 0.1431), (3.603e-09, -0.1325, 0.1431), (-0.05072, -0.1225, 0.1431), (-0.09372, -0.09372, 0.1431), (-0.1225, -0.05072, 0.1431), (-0.1325, 9.775e-08, 0.1431), (-0.1225, 0.05072, 0.1431), (-0.09372, 0.09372, 0.1431), (-0.05072, 0.1225, 0.1431), (-0.06583, 0.1589, 0.1988), (-0.1216, 0.1216, 0.1988), (-0.1589, 0.06583, 0.1988), (-0.172, 1.361e-07, 0.1988), (-0.1589, -0.06583, 0.1988), (-0.1216, -0.1216, 0.1988), (-0.06583, -0.1589, 0.1988), (4.428e-09, -0.172, 0.1988), (0.06583, -0.1589, 0.1988), (0.1216, -0.1216, 0.1988), (0.1589, -0.06583, 0.1988), (0.172, 1.266e-07, 0.1988), (0.1589, 0.06583, 0.1988), (0.1216, 0.1216, 0.1988), (0.06583, 0.1589, 0.1988), (-2.155e-08, 0.172, 0.1988), (-2.423e-08, 0.1899, 0.2772), (0.07269, 0.1755, 0.2772), (0.1343, 0.1343, 0.2772), (0.1755, 0.07269, 0.2772), (0.1899, 1.774e-07, 0.2772), (0.1755, -0.07269, 0.2772), (0.1343, -0.1343, 0.2772), (0.07269, -0.1755, 0.2772), (4.453e-09, -0.1899, 0.2772), (-0.07269, -0.1755, 0.2772), (-0.1343, -0.1343, 0.2772), (-0.1755, -0.07269, 0.2772), (-0.1899, 1.88e-07, 0.2772), (-0.1755, 0.07269, 0.2772), (-0.1343, 0.1343, 0.2772), (-0.07269, 0.1755, 0.2772), (-0.07763, 0.1874, 0.2791), (-0.1434, 0.1434, 0.2791), (-0.1874, 0.07763, 0.2791), (-0.2028, 1.908e-07, 0.2791), (-0.1874, -0.07763, 0.2791), (-0.1434, -0.1434, 0.2791), (-0.07763, -0.1874, 0.2791), (4.416e-09, -0.2028, 0.2791), (0.07763, -0.1874, 0.2791), (0.1434, -0.1434, 0.2791), (0.1874, -0.07763, 0.2791), (0.2028, 1.795e-07, 0.2791), (0.1874, 0.07763, 0.2791), (0.1434, 0.1434, 0.2791), (0.07763, 0.1874, 0.2791), (-2.621e-08, 0.2028, 0.2791), (-2.621e-08, 0.2028, 0.5736), (0.07763, 0.1874, 0.5736), (0.1434, 0.1434, 0.5736), (0.1874, 0.07763, 0.5736), (0.2028, 3.679e-07, 0.5736), (0.1874, -0.07763, 0.5736), (0.1434, -0.1434, 0.5736), (0.07763, -0.1874, 0.5736), (4.416e-09, -0.2028, 0.5736), (-0.07763, -0.1874, 0.5736), (-0.1434, -0.1434, 0.5736), (-0.1874, -0.07763, 0.5736), (-0.2028, 3.792e-07, 0.5736), (-0.1874, 0.07763, 0.5736), (-0.1434, 0.1434, 0.5736), (-0.07763, 0.1874, 0.5736), (-1.641e-08, 0.1325, 0.7097), (0.05072, 0.1225, 0.7097), (0.09372, 0.09372, 0.7097), (0.1225, 0.05072, 0.7097), (0.1325, 4.529e-07, 0.7097), (0.1225, -0.05072, 0.7097), (0.09372, -0.09372, 0.7097), (0.05072, -0.1225, 0.7097), (3.603e-09, -0.1325, 0.7097), (-0.05072, -0.1225, 0.7097), (-0.09372, -0.09372, 0.7097), (-0.1225, -0.05072, 0.7097), (-0.1325, 4.602e-07, 0.7097), (-0.1225, 0.05072, 0.7097), (-0.09372, 0.09372, 0.7097), (-0.05072, 0.1225, 0.7097), (-0.06583, 0.1589, 0.6539), (-0.1216, 0.1216, 0.6539), (-0.1589, 0.06583, 0.6539), (-0.172, 4.272e-07, 0.6539), (-0.1589, -0.06583, 0.6539), (-0.1216, -0.1216, 0.6539), (-0.06583, -0.1589, 0.6539), (4.428e-09, -0.172, 0.6539), (0.06583, -0.1589, 0.6539), (0.1216, -0.1216, 0.6539), (0.1589, -0.06583, 0.6539), (0.172, 4.177e-07, 0.6539), (0.1589, 0.06583, 0.6539), (0.1216, 0.1216, 0.6539), (0.06583, 0.1589, 0.6539), (-2.155e-08, 0.172, 0.6539), (-2.423e-08, 0.1899, 0.5755), (0.07269, 0.1755, 0.5755), (0.1343, 0.1343, 0.5755), (0.1755, 0.07269, 0.5755), (0.1899, 3.682e-07, 0.5755), (0.1755, -0.07269, 0.5755), (0.1343, -0.1343, 0.5755), (0.07269, -0.1755, 0.5755), (4.453e-09, -0.1899, 0.5755), (-0.07269, -0.1755, 0.5755), (-0.1343, -0.1343, 0.5755), (-0.1755, -0.07269, 0.5755), (-0.1899, 3.788e-07, 0.5755), (-0.1755, 0.07269, 0.5755), (-0.1343, 0.1343, 0.5755), (-0.07269, 0.1755, 0.5755), (-0.02704, 0.06528, 0.7485), (-0.04996, 0.04996, 0.7485), (-0.06528, 0.02704, 0.7485), (-0.07066, 4.799e-07, 0.7485), (-0.06528, -0.02704, 0.7485), (-0.04996, -0.04996, 0.7485), (-0.02704, -0.06528, 0.7485), (1.442e-09, -0.07066, 0.7485), (0.02704, -0.06528, 0.7485), (0.04996, -0.04996, 0.7485), (0.06528, -0.02704, 0.7485), (0.07066, 4.76e-07, 0.7485), (0.06528, 0.02704, 0.7485), (0.04996, 0.04996, 0.7485), (0.02704, 0.06528, 0.7485), (-9.227e-09, 0.07066, 0.7485), (-8.682e-08, 5.226e-07, 0.7654)], [], [(15, 0, 31, 16), (15, 16, 17, 14), (14, 17, 18, 13), (13, 18, 19, 12), (12, 19, 20, 11), (11, 20, 21, 10), (10, 21, 22, 9), (9, 22, 23, 8), (8, 23, 24, 7), (7, 24, 25, 6), (6, 25, 26, 5), (5, 26, 27, 4), (4, 27, 28, 3), (3, 28, 29, 2), (2, 29, 30, 1), (31, 0, 1, 30), (30, 33, 32, 31), (29, 34, 33, 30), (28, 35, 34, 29), (27, 36, 35, 28), (26, 37, 36, 27), (25, 38, 37, 26), (24, 39, 38, 25), (23, 40, 39, 24), (22, 41, 40, 23), (21, 42, 41, 22), (20, 43, 42, 21), (19, 44, 43, 20), (18, 45, 44, 19), (17, 46, 45, 18), (16, 47, 46, 17), (16, 31, 32, 47), (47, 32, 63, 48), (47, 48, 49, 46), (46, 49, 50, 45), (45, 50, 51, 44), (44, 51, 52, 43), (43, 52, 53, 42), (42, 53, 54, 41), (41, 54, 55, 40), (40, 55, 56, 39), (39, 56, 57, 38), (38, 57, 58, 37), (37, 58, 59, 36), (36, 59, 60, 35), (35, 60, 61, 34), (34, 61, 62, 33), (33, 62, 63, 32), (62, 65, 64, 63), (61, 66, 65, 62), (60, 67, 66, 61), (59, 68, 67, 60), (58, 69, 68, 59), (57, 70, 69, 58), (56, 71, 70, 57), (55, 72, 71, 56), (54, 73, 72, 55), (53, 74, 73, 54), (52, 75, 74, 53), (51, 76, 75, 52), (50, 77, 76, 51), (49, 78, 77, 50), (48, 79, 78, 49), (48, 63, 64, 79), (79, 64, 95, 80), (79, 80, 81, 78), (78, 81, 82, 77), (77, 82, 83, 76), (76, 83, 84, 75), (75, 84, 85, 74), (74, 85, 86, 73), (73, 86, 87, 72), (72, 87, 88, 71), (71, 88, 89, 70), (70, 89, 90, 69), (69, 90, 91, 68), (68, 91, 92, 67), (67, 92, 93, 66), (66, 93, 94, 65), (65, 94, 95, 64), (94, 97, 96, 95), (93, 98, 97, 94), (92, 99, 98, 93), (91, 100, 99, 92), (90, 101, 100, 91), (89, 102, 101, 90), (88, 103, 102, 89), (87, 104, 103, 88), (86, 105, 104, 87), (85, 106, 105, 86), (84, 107, 106, 85), (83, 108, 107, 84), (82, 109, 108, 83), (81, 110, 109, 82), (80, 111, 110, 81), (80, 95, 96, 111), (111, 96, 127, 112), (111, 112, 113, 110), (110, 113, 114, 109), (109, 114, 115, 108), (108, 115, 116, 107), (107, 116, 117, 106), (106, 117, 118, 105), (105, 118, 119, 104), (104, 119, 120, 103), (103, 120, 121, 102), (102, 121, 122, 101), (101, 122, 123, 100), (100, 123, 124, 99), (99, 124, 125, 98), (98, 125, 126, 97), (97, 126, 127, 96), (126, 129, 128, 127), (125, 130, 129, 126), (124, 131, 130, 125), (123, 132, 131, 124), (122, 133, 132, 123), (121, 134, 133, 122), (120, 135, 134, 121), (119, 136, 135, 120), (118, 137, 136, 119), (117, 138, 137, 118), (116, 139, 138, 117), (115, 140, 139, 116), (114, 141, 140, 115), (113, 142, 141, 114), (112, 143, 142, 113), (112, 127, 128, 143), (143, 128, 159, 144), (143, 144, 145, 142), (142, 145, 146, 141), (141, 146, 147, 140), (140, 147, 148, 139), (139, 148, 149, 138), (138, 149, 150, 137), (137, 150, 151, 136), (136, 151, 152, 135), (135, 152, 153, 134), (134, 153, 154, 133), (133, 154, 155, 132), (132, 155, 156, 131), (131, 156, 157, 130), (130, 157, 158, 129), (129, 158, 159, 128), (158, 161, 160, 159), (157, 162, 161, 158), (156, 163, 162, 157), (155, 164, 163, 156), (154, 165, 164, 155), (153, 166, 165, 154), (152, 167, 166, 153), (151, 168, 167, 152), (150, 169, 168, 151), (149, 170, 169, 150), (148, 171, 170, 149), (147, 172, 171, 148), (146, 173, 172, 147), (145, 174, 173, 146), (144, 175, 174, 145), (144, 159, 160, 175), (175, 160, 191, 176), (175, 176, 177, 174), (174, 177, 178, 173), (173, 178, 179, 172), (172, 179, 180, 171), (171, 180, 181, 170), (170, 181, 182, 169), (169, 182, 183, 168), (168, 183, 184, 167), (167, 184, 185, 166), (166, 185, 186, 165), (165, 186, 187, 164), (164, 187, 188, 163), (163, 188, 189, 162), (162, 189, 190, 161), (161, 190, 191, 160), (190, 193, 192, 191), (189, 194, 193, 190), (188, 195, 194, 189), (187, 196, 195, 188), (186, 197, 196, 187), (185, 198, 197, 186), (184, 199, 198, 185), (183, 200, 199, 184), (182, 201, 200, 183), (181, 202, 201, 182), (180, 203, 202, 181), (179, 204, 203, 180), (178, 205, 204, 179), (177, 206, 205, 178), (176, 207, 206, 177), (176, 191, 192, 207), (207, 192, 223, 208), (207, 208, 209, 206), (206, 209, 210, 205), (205, 210, 211, 204), (204, 211, 212, 203), (203, 212, 213, 202), (202, 213, 214, 201), (201, 214, 215, 200), (200, 215, 216, 199), (199, 216, 217, 198), (198, 217, 218, 197), (197, 218, 219, 196), (196, 219, 220, 195), (195, 220, 221, 194), (194, 221, 222, 193), (193, 222, 223, 192), (222, 225, 224, 223), (221, 226, 225, 222), (220, 227, 226, 221), (219, 228, 227, 220), (218, 229, 228, 219), (217, 230, 229, 218), (216, 231, 230, 217), (215, 232, 231, 216), (214, 233, 232, 215), (213, 234, 233, 214), (212, 235, 234, 213), (211, 236, 235, 212), (210, 237, 236, 211), (209, 238, 237, 210), (208, 239, 238, 209), (208, 223, 224, 239), (239, 224, 255, 240), (239, 240, 241, 238), (238, 241, 242, 237), (237, 242, 243, 236), (236, 243, 244, 235), (235, 244, 245, 234), (234, 245, 246, 233), (233, 246, 247, 232), (232, 247, 248, 231), (231, 248, 249, 230), (230, 249, 250, 229), (229, 250, 251, 228), (228, 251, 252, 227), (227, 252, 253, 226), (226, 253, 254, 225), (225, 254, 255, 224), (254, 257, 256, 255), (253, 258, 257, 254), (252, 259, 258, 253), (251, 260, 259, 252), (250, 261, 260, 251), (249, 262, 261, 250), (248, 263, 262, 249), (247, 264, 263, 248), (246, 265, 264, 247), (245, 266, 265, 246), (244, 267, 266, 245), (243, 268, 267, 244), (242, 269, 268, 243), (241, 270, 269, 242), (240, 271, 270, 241), (240, 255, 256, 271), (271, 256, 287, 272), (271, 272, 273, 270), (270, 273, 274, 269), (269, 274, 275, 268), (268, 275, 276, 267), (267, 276, 277, 266), (266, 277, 278, 265), (265, 278, 279, 264), (264, 279, 280, 263), (263, 280, 281, 262), (262, 281, 282, 261), (261, 282, 283, 260), (260, 283, 284, 259), (259, 284, 285, 258), (258, 285, 286, 257), (257, 286, 287, 256), (286, 289, 288, 287), (285, 290, 289, 286), (284, 291, 290, 285), (283, 292, 291, 284), (282, 293, 292, 283), (281, 294, 293, 282), (280, 295, 294, 281), (279, 296, 295, 280), (278, 297, 296, 279), (277, 298, 297, 278), (276, 299, 298, 277), (275, 300, 299, 276), (274, 301, 300, 275), (273, 302, 301, 274), (272, 303, 302, 273), (272, 287, 288, 303), (303, 288, 304), (303, 304, 302), (302, 304, 301), (301, 304, 300), (300, 304, 299), (299, 304, 298), (298, 304, 297), (297, 304, 296), (296, 304, 295), (295, 304, 294), (294, 304, 293), (293, 304, 292), (292, 304, 291), (291, 304, 290), (290, 304, 289), (289, 304, 288), (0, 15, 305, 320), (14, 306, 305, 15), (13, 307, 306, 14), (12, 308, 307, 13), (11, 309, 308, 12), (10, 310, 309, 11), (9, 311, 310, 10), (8, 312, 311, 9), (7, 313, 312, 8), (6, 314, 313, 7), (5, 315, 314, 6), (4, 316, 315, 5), (3, 317, 316, 4), (2, 318, 317, 3), (1, 319, 318, 2), (0, 320, 319, 1), (320, 321, 322, 319), (319, 322, 323, 318), (318, 323, 324, 317), (317, 324, 325, 316), (316, 325, 326, 315), (315, 326, 327, 314), (314, 327, 328, 313), (313, 328, 329, 312), (312, 329, 330, 311), (311, 330, 331, 310), (310, 331, 332, 309), (309, 332, 333, 308), (308, 333, 334, 307), (307, 334, 335, 306), (306, 335, 336, 305), (320, 305, 336, 321), (321, 336, 337, 352), (335, 338, 337, 336), (334, 339, 338, 335), (333, 340, 339, 334), (332, 341, 340, 333), (331, 342, 341, 332), (330, 343, 342, 331), (329, 344, 343, 330), (328, 345, 344, 329), (327, 346, 345, 328), (326, 347, 346, 327), (325, 348, 347, 326), (324, 349, 348, 325), (323, 350, 349, 324), (322, 351, 350, 323), (321, 352, 351, 322), (352, 353, 354, 351), (351, 354, 355, 350), (350, 355, 356, 349), (349, 356, 357, 348), (348, 357, 358, 347), (347, 358, 359, 346), (346, 359, 360, 345), (345, 360, 361, 344), (344, 361, 362, 343), (343, 362, 363, 342), (342, 363, 364, 341), (341, 364, 365, 340), (340, 365, 366, 339), (339, 366, 367, 338), (338, 367, 368, 337), (352, 337, 368, 353), (353, 368, 369, 384), (367, 370, 369, 368), (366, 371, 370, 367), (365, 372, 371, 366), (364, 373, 372, 365), (363, 374, 373, 364), (362, 375, 374, 363), (361, 376, 375, 362), (360, 377, 376, 361), (359, 378, 377, 360), (358, 379, 378, 359), (357, 380, 379, 358), (356, 381, 380, 357), (355, 382, 381, 356), (354, 383, 382, 355), (353, 384, 383, 354), (383, 386, 387, 382), (382, 387, 388, 381), (381, 388, 389, 380), (380, 389, 390, 379), (379, 390, 391, 378), (378, 391, 392, 377), (377, 392, 393, 376), (376, 393, 394, 375), (375, 394, 395, 374), (374, 395, 396, 373), (373, 396, 397, 372), (372, 397, 398, 371), (371, 398, 399, 370), (401, 432, 417, 416), (415, 416, 417, 418), (414, 415, 418, 419), (413, 414, 419, 420), (412, 413, 420, 421), (411, 412, 421, 422), (410, 411, 422, 423), (409, 410, 423, 424), (408, 409, 424, 425), (407, 408, 425, 426), (406, 407, 426, 427), (405, 406, 427, 428), (404, 405, 428, 429), (403, 404, 429, 430), (402, 403, 430, 431), (401, 402, 431, 432), (432, 431, 434, 433), (431, 430, 435, 434), (430, 429, 436, 435), (429, 428, 437, 436), (428, 427, 438, 437), (427, 426, 439, 438), (426, 425, 440, 439), (425, 424, 441, 440), (424, 423, 442, 441), (423, 422, 443, 442), (422, 421, 444, 443), (421, 420, 445, 444), (420, 419, 446, 445), (419, 418, 447, 446), (418, 417, 448, 447), (432, 433, 448, 417), (433, 385, 400, 448), (447, 448, 400, 399), (446, 447, 399, 398), (445, 446, 398, 397), (444, 445, 397, 396), (443, 444, 396, 395), (442, 443, 395, 394), (441, 442, 394, 393), (440, 441, 393, 392), (439, 440, 392, 391), (438, 439, 391, 390), (437, 438, 390, 389), (436, 437, 389, 388), (435, 436, 388, 387), (434, 435, 387, 386), (433, 434, 386, 385), (416, 449, 464, 401), (416, 415, 450, 449), (415, 414, 451, 450), (414, 413, 452, 451), (413, 412, 453, 452), (412, 411, 454, 453), (411, 410, 455, 454), (410, 409, 456, 455), (409, 408, 457, 456), (408, 407, 458, 457), (407, 406, 459, 458), (406, 405, 460, 459), (405, 404, 461, 460), (404, 403, 462, 461), (403, 402, 463, 462), (402, 401, 464, 463), (463, 464, 465), (462, 463, 465), (461, 462, 465), (460, 461, 465), (459, 460, 465), (458, 459, 465), (457, 458, 465), (456, 457, 465), (455, 456, 465), (454, 455, 465), (453, 454, 465), (452, 453, 465), (451, 452, 465), (450, 451, 465), (449, 450, 465), (449, 465, 464), (369, 370, 399, 400), (369, 400, 385, 384), (383, 384, 385, 386)])
me_nozzle_lod4.use_remesh_preserve_volume = False
me_nozzle_lod4.use_remesh_preserve_attributes = False
me_nozzle_lod4.use_mirror_vertex_groups = False
me_nozzle_lod4.update()
me_truss_01_4 = bpy.data.meshes.new('truss.01.4')
me_truss_01_4.from_pydata([(0.208, -2.748, -0.04094), (0.1691, -2.748, -0.01265), (0.1839, -2.748, 0.03313), (0.2321, -2.748, 0.03313), (0.2469, -2.748, -0.01265), (0.2469, 0.0, -0.01265), (0.2321, 0.0, 0.03313), (0.1839, 0.0, 0.03313), (0.1691, 0.0, -0.01265), (0.208, 0.0, -0.04094), (0.3948, 0.0, -0.2518), (0.3558, 0.0, -0.2235), (0.3707, 0.0, -0.1777), (0.4188, 0.0, -0.1777), (0.4337, 0.0, -0.2235), (0.4337, -3.164, -0.2235), (0.4188, -3.164, -0.1777), (0.3707, -3.164, -0.1777), (0.3558, -3.164, -0.2235), (0.3948, -3.164, -0.2518), (0.3948, -3.188, -0.2109)], [], [(4, 0, 9, 5), (4, 5, 6, 3), (3, 6, 7, 2), (2, 7, 8, 1), (9, 0, 1, 8), (10, 19, 18, 11), (17, 12, 11, 18), (16, 13, 12, 17), (15, 14, 13, 16), (15, 19, 10, 14), (0, 4, 15, 19), (4, 3, 16, 15), (3, 2, 17, 16), (2, 1, 18, 17), (1, 0, 19, 18), (18, 19, 20), (17, 18, 20), (16, 17, 20), (15, 16, 20), (19, 15, 20)])
me_truss_01_4.use_remesh_preserve_volume = False
me_truss_01_4.use_remesh_preserve_attributes = False
me_truss_01_4.use_mirror_vertex_groups = False
me_truss_01_4.update()
me_leg_lod4 = bpy.data.meshes.new('leg.lod4')
me_leg_lod4.from_pydata([(-8.136e-10, 0.03544, 0.0), (0.02506, 0.02506, 0.0), (0.03544, -1.685e-09, 0.0), (0.02506, -0.02506, 0.0), (-3.912e-09, -0.03544, 0.0), (-0.02506, -0.02506, 0.0), (-0.03544, 2.87e-10, 0.0), (-0.02506, 0.02506, 0.0), (-0.02506, 0.02506, -0.5502), (-0.03544, 2.87e-10, -0.5502), (-0.02506, -0.02506, -0.5502), (-3.912e-09, -0.03544, -0.5502), (0.02506, -0.02506, -0.5502), (0.03544, -1.685e-09, -0.5502), (0.02506, 0.02506, -0.5502), (-8.136e-10, 0.03544, -0.5502), (0.3136, 0.1518, -0.5807), (0.1144, -0.3291, -0.5807), (-0.3111, -0.1528, -0.5807), (-0.112, 0.3281, -0.5807), (0.3569, 0.168, -0.5268), (0.1336, -0.3711, -0.5268), (-0.3544, -0.169, -0.5268), (-0.1311, 0.3701, -0.5268), (-8.136e-10, 0.03544, -0.2715), (-0.02506, 0.02506, -0.2715), (-0.03544, 2.87e-10, -0.2715), (-0.02506, -0.02506, -0.2715), (-3.912e-09, -0.03544, -0.2715), (0.02506, -0.02506, -0.2715), (0.03544, -1.685e-09, -0.2715), (0.02506, 0.02506, -0.2715), (-8.136e-10, 0.03544, -0.233), (-0.02506, 0.02506, -0.233), (-0.03544, 2.87e-10, -0.233), (-0.02506, -0.02506, -0.233), (-3.912e-09, -0.03544, -0.233), (0.02506, -0.02506, -0.233), (0.03544, -1.685e-09, -0.233), (0.02506, 0.02506, -0.233), (3.544e-10, 0.04675, -0.2364), (3.544e-10, 0.04675, -0.2681), (-0.03306, 0.03306, -0.2364), (-0.03306, 0.03306, -0.2681), (-0.04675, 1.435e-09, -0.2364), (-0.04675, 1.435e-09, -0.2681), (-0.03306, -0.03306, -0.2364), (-0.03306, -0.03306, -0.2681), (-5.845e-09, -0.04675, -0.2364), (-5.845e-09, -0.04675, -0.2681), (0.03306, -0.03306, -0.2364), (0.03306, -0.03306, -0.2681), (0.04675, -3.279e-09, -0.2364), (0.04675, -3.279e-09, -0.2681), (0.03306, 0.03306, -0.2681), (0.03306, 0.03306, -0.2364), (0.1453, -0.1679, -0.5406), (0.1398, -0.1811, -0.5406), (-0.2269, -0.02915, -0.5406), (-0.2214, -0.01598, -0.5406), (0.08147, -0.1414, -0.4679), (0.07602, -0.1546, -0.4679), (-0.1631, -0.05558, -0.4679), (-0.1576, -0.04241, -0.4679), (-0.07485, 0.1574, -0.4679), (-0.08031, 0.1443, -0.4679), (0.1588, 0.04522, -0.4679), (0.1643, 0.0584, -0.4679), (-0.1387, 0.1839, -0.5406), (-0.1441, 0.1707, -0.5406), (0.2226, 0.01879, -0.5406), (0.2281, 0.03197, -0.5406), (0.04319, 0.2231, -0.5618), (-0.1272, -0.1883, -0.5618), (-0.1192, -0.1917, -0.5618), (0.05124, 0.2198, -0.5618), (0.001524, 0.1225, -0.4344), (-0.08557, -0.08773, -0.4344), (-0.07752, -0.09106, -0.4344), (0.009574, 0.1192, -0.4344), (0.08782, 0.08679, -0.4344), (0.0007278, -0.1235, -0.4344), (-0.007322, -0.1201, -0.4344), (0.07977, 0.09013, -0.4344), (0.1295, 0.1874, -0.5618), (-0.04094, -0.2241, -0.5618), (-0.04899, -0.2207, -0.5618), (0.1214, 0.1907, -0.5618), (0.1148, 0.08346, -0.2319), (0.02215, -0.1402, -0.2319), (-0.1148, -0.08346, -0.2319), (-0.02215, 0.1402, -0.2319), (0.1148, 0.08346, -0.2062), (0.02215, -0.1402, -0.2062), (-0.1148, -0.08346, -0.2062), (-0.02215, 0.1402, -0.2062), (-0.01264, -0.1258, -0.2319), (-0.08, -0.09787, -0.2319), (0.08, 0.09787, -0.2319), (0.01264, 0.1258, -0.2319), (-0.01264, -0.1258, -0.2062), (-0.08, -0.09787, -0.2062), (0.08, 0.09787, -0.2062), (0.01264, 0.1258, -0.2062), (0.03358, 0.03885, -0.4844), (0.03242, 0.03603, -0.4554), (0.08476, 0.1624, -0.3512), (0.09698, 0.1573, -0.3512), (0.05337, 0.05208, -0.2726), (0.03576, 0.009562, -0.2726), (0.03576, 0.009562, -0.2303), (0.06503, 0.08022, -0.23), (0.114, 0.1984, -0.3199), (0.1213, 0.2162, -0.3434), (0.1155, 0.202, -0.3699), (0.1085, 0.1851, -0.3718), (0.09624, 0.1901, -0.3718), (0.04349, 0.06277, -0.4859), (0.0139, 0.07502, -0.4859), (0.06665, 0.2024, -0.3718), (0.05444, 0.2074, -0.3718), (0.06147, 0.2244, -0.3699), (0.06733, 0.2385, -0.3434), (0.05998, 0.2208, -0.3199), (0.01102, 0.1026, -0.23), (-0.01825, 0.03194, -0.2303), (-0.01825, 0.03194, -0.2726), (-0.0006415, 0.07445, -0.2726), (0.04296, 0.1797, -0.3512), (0.05518, 0.1747, -0.3512), (0.00283, 0.04829, -0.4554), (0.003996, 0.0511, -0.4844), (0.2172, 0.1389, -0.006732), (0.2229, 0.1249, -0.006732), (0.209, 0.1191, -0.006732), (0.2032, 0.1331, -0.006732), (0.2019, 0.1323, -0.04467), (0.2084, 0.1178, -0.04079), (0.2233, 0.1234, -0.04467), (0.2168, 0.138, -0.04856), (0.09503, 0.07909, -0.2003), (0.1016, 0.06458, -0.1964), (0.08668, 0.05894, -0.1926), (0.08015, 0.07345, -0.1964), (0.08088, 0.07381, -0.2185), (0.08686, 0.05937, -0.2184), (0.1013, 0.06535, -0.2185), (0.09532, 0.07979, -0.2186), (-0.01098, 0.1238, -0.2186), (-0.02542, 0.1178, -0.2185), (-0.01944, 0.1034, -0.2184), (-0.004999, 0.1094, -0.2185), (-0.004744, 0.1086, -0.1964), (-0.01962, 0.103, -0.1926), (-0.02614, 0.1175, -0.1964), (-0.01127, 0.1231, -0.2003), (-0.05574, 0.2508, -0.04856), (-0.07061, 0.2452, -0.04467), (-0.06409, 0.2307, -0.04079), (-0.04922, 0.2363, -0.04467), (-0.04958, 0.2378, -0.006732), (-0.06353, 0.232, -0.006732), (-0.06931, 0.246, -0.006732), (-0.05536, 0.2518, -0.006732), (-0.2172, -0.1389, -0.006732), (-0.2229, -0.1249, -0.006732), (-0.209, -0.1191, -0.006732), (-0.2032, -0.1331, -0.006732), (-0.2019, -0.1323, -0.04467), (-0.2084, -0.1178, -0.04079), (-0.2233, -0.1234, -0.04467), (-0.2168, -0.138, -0.04856), (-0.09503, -0.07909, -0.2003), (-0.1016, -0.06458, -0.1964), (-0.08668, -0.05894, -0.1926), (-0.08015, -0.07345, -0.1964), (-0.08088, -0.07381, -0.2185), (-0.08686, -0.05937, -0.2184), (-0.1013, -0.06535, -0.2185), (-0.09532, -0.07979, -0.2186), (0.01098, -0.1238, -0.2186), (0.02542, -0.1178, -0.2185), (0.01944, -0.1034, -0.2184), (0.004999, -0.1094, -0.2185), (0.004744, -0.1086, -0.1964), (0.01962, -0.103, -0.1926), (0.02614, -0.1175, -0.1964), (0.01127, -0.1231, -0.2003), (0.05574, -0.2508, -0.04856), (0.07061, -0.2452, -0.04467), (0.06409, -0.2307, -0.04079), (0.04922, -0.2363, -0.04467), (0.04958, -0.2378, -0.006732), (0.06353, -0.232, -0.006732), (0.06931, -0.246, -0.006732), (0.05536, -0.2518, -0.006732)], [], [(18, 19, 16, 17), (20, 23, 22, 21), (16, 20, 21, 17), (17, 21, 22, 18), (18, 22, 23, 19), (19, 23, 20, 16), (24, 15, 8, 25), (26, 25, 8, 9), (27, 26, 9, 10), (28, 27, 10, 11), (29, 28, 11, 12), (30, 29, 12, 13), (31, 30, 13, 14), (24, 31, 14, 15), (0, 32, 33, 7), (6, 7, 33, 34), (5, 6, 34, 35), (4, 5, 35, 36), (3, 4, 36, 37), (2, 3, 37, 38), (1, 2, 38, 39), (0, 1, 39, 32), (32, 40, 42, 33), (40, 41, 43, 42), (41, 24, 25, 43), (34, 33, 42, 44), (44, 42, 43, 45), (45, 43, 25, 26), (35, 34, 44, 46), (46, 44, 45, 47), (47, 45, 26, 27), (36, 35, 46, 48), (48, 46, 47, 49), (49, 47, 27, 28), (37, 36, 48, 50), (50, 48, 49, 51), (51, 49, 28, 29), (38, 37, 50, 52), (52, 50, 51, 53), (53, 51, 29, 30), (39, 38, 52, 55), (55, 52, 53, 54), (54, 53, 30, 31), (32, 39, 55, 40), (40, 55, 54, 41), (41, 54, 31, 24), (58, 59, 56, 57), (60, 63, 62, 61), (56, 60, 61, 57), (57, 61, 62, 58), (58, 62, 63, 59), (59, 63, 60, 56), (68, 64, 67, 71), (69, 65, 64, 68), (70, 66, 65, 69), (71, 67, 66, 70), (67, 64, 65, 66), (69, 68, 71, 70), (74, 73, 72, 75), (76, 77, 78, 79), (72, 73, 77, 76), (73, 74, 78, 77), (74, 75, 79, 78), (75, 72, 76, 79), (84, 87, 83, 80), (85, 84, 80, 81), (86, 85, 81, 82), (87, 86, 82, 83), (83, 82, 81, 80), (85, 86, 87, 84), (88, 92, 93, 89), (90, 94, 95, 91), (91, 99, 97, 90), (99, 98, 96, 97), (98, 88, 89, 96), (92, 102, 100, 93), (102, 103, 101, 100), (103, 95, 94, 101), (93, 100, 96, 89), (100, 101, 97, 96), (101, 94, 90, 97), (95, 103, 99, 91), (103, 102, 98, 99), (102, 92, 88, 98), (104, 117, 105), (105, 117, 116, 106), (112, 115, 114, 113), (107, 115, 112), (106, 116, 115, 107), (108, 111, 110, 109), (107, 112, 111, 108), (128, 127, 124, 123), (127, 126, 125, 124), (129, 128, 120, 119), (128, 123, 120), (123, 122, 121, 120), (130, 129, 119, 118), (131, 130, 118), (116, 117, 118, 119), (114, 115, 116), (114, 116, 119, 121), (119, 120, 121), (113, 114, 121, 122), (112, 113, 122, 123), (111, 112, 123, 124), (110, 111, 124, 125), (108, 109, 126, 127), (106, 108, 127, 129), (106, 107, 108), (127, 128, 129), (105, 106, 129, 130), (132, 139, 136, 135), (135, 136, 137, 134), (134, 137, 138, 133), (133, 138, 139, 132), (138, 141, 140, 139), (137, 142, 141, 138), (136, 143, 142, 137), (139, 140, 143, 136), (140, 147, 144, 143), (143, 144, 145, 142), (142, 145, 146, 141), (141, 146, 147, 140), (154, 155, 148, 149), (153, 154, 149, 150), (152, 153, 150, 151), (155, 152, 151, 148), (156, 159, 152, 155), (159, 158, 153, 152), (158, 157, 154, 153), (157, 156, 155, 154), (162, 163, 156, 157), (161, 162, 157, 158), (160, 161, 158, 159), (163, 160, 159, 156), (164, 171, 168, 167), (167, 168, 169, 166), (166, 169, 170, 165), (165, 170, 171, 164), (170, 173, 172, 171), (169, 174, 173, 170), (168, 175, 174, 169), (171, 172, 175, 168), (172, 179, 176, 175), (175, 176, 177, 174), (174, 177, 178, 173), (173, 178, 179, 172), (186, 187, 180, 181), (185, 186, 181, 182), (184, 185, 182, 183), (187, 184, 183, 180), (188, 191, 184, 187), (191, 190, 185, 184), (190, 189, 186, 185), (189, 188, 187, 186), (194, 195, 188, 189), (193, 194, 189, 190), (192, 193, 190, 191), (195, 192, 191, 188)])
me_leg_lod4.use_remesh_preserve_volume = False
me_leg_lod4.use_remesh_preserve_attributes = False
me_leg_lod4.use_mirror_vertex_groups = False
me_leg_lod4.update()
me_capsule_lod4 = bpy.data.meshes.new('capsule.lod4')
me_capsule_lod4.from_pydata([(-1.488e-12, -4.932, 1.749e-06), (0.3116, -4.68, -2.97e-05), (0.1901, -4.712, 0.1014), (-2.406e-10, -4.713, 0.1737), (0.152, -4.793, 0.06134), (-2.89e-11, -4.906, 0.04031), (0.04672, -4.902, 0.02996), (0.0638, -4.905, 8.168e-06), (0.2391, -4.712, 0.07067), (0.1592, -4.713, 0.1334), (-2.406e-10, -4.524, 0.2736), (-2.406e-10, -4.212, 0.4091), (-2.406e-10, -3.944, 0.495), (0.2384, -3.926, 0.4542), (0.2042, -4.212, 0.3714), (0.1762, -4.524, 0.236), (0.2587, -3.948, 0.4353), (0.2323, -4.183, 0.3492), (0.2049, -4.476, 0.2153), (0.4527, -4.5, -2.97e-05), (0.6595, -4.196, -2.97e-05), (0.7839, -3.945, -2.97e-05), (0.2583, -3.973, 0.171), (0.6724, -3.947, 0.171), (0.2187, -4.479, 0.1318), (0.2366, -4.191, 0.1524), (0.5759, -4.186, 0.1506), (0.3701, -4.498, 0.1228), (0.4023, -4.505, 0.08921), (0.6045, -4.189, 0.1189), (0.7084, -3.931, 0.1488), (0.3063, -4.684, 0.02548), (0.6474, -4.195, 0.05454), (0.4491, -4.499, 0.03455), (0.06426, -4.713, 0.1692), (0.1174, -3.928, 0.4859), (0.09659, -4.212, 0.4021), (0.08532, -4.524, 0.2644), (0.1881, -4.807, 0.0218), (0.1904, -4.805, -2.97e-05), (0.274, -3.97, 0.1875), (0.6301, -3.949, 0.1875), (0.2745, -3.947, 0.411), (0.5208, -3.951, 0.2852), (0.3922, -3.949, 0.3639), (0.5349, -3.948, 0.2931), (0.4012, -3.949, 0.378), (0.4022, -3.926, 0.3861), (0.5451, -3.926, 0.2996), (0.685, -3.926, 0.1739), (-2.406e-10, -3.751, 0.5246), (-2.406e-10, -3.61, 0.5147), (-2.406e-10, -3.498, 0.4677), (-2.406e-10, -3.432, 0.4165), (0.0, -3.363, 0.3308), (0.09336, -3.498, 0.4621), (0.1086, -3.609, 0.506), (0.1219, -3.751, 0.519), (0.1976, -3.498, 0.433), (0.2199, -3.603, 0.4739), (0.08567, -3.432, 0.4109), (0.08123, -3.363, 0.3252), (0.8285, -3.755, -2.97e-05), (0.831, -3.693, -2.97e-05), (0.8056, -3.588, -2.97e-05), (0.7305, -3.491, -2.97e-05), (0.5161, -3.363, -2.944e-05), (0.8157, -3.777, 0.07119), (0.7801, -3.848, 0.1017), (0.7726, -3.913, 0.07628), (0.7757, -3.844, -2.97e-05), (-2.62e-10, -3.844, 0.4941), (0.06889, -3.775, 0.5209), (0.09891, -3.842, 0.5099), (0.06624, -3.901, 0.5009), (0.6678, -3.491, 0.1285), (0.7541, -3.684, 0.1612), (0.5837, -3.772, 0.313), (0.4179, -3.777, 0.4154), (0.2795, -3.693, 0.4815), (0.8132, -3.693, 0.08771), (0.4, -3.603, 0.4037), (0.5663, -3.601, 0.2969), (0.7341, -3.594, 0.1367), (0.5329, -3.491, 0.2729), (0.387, -3.494, 0.3712), (0.4721, -3.363, 0.09275), (0.4202, -3.363, 0.2091), (0.3369, -3.363, 0.2783), (0.1733, -3.363, 0.3192), (0.1824, -3.432, 0.3903), (0.3617, -3.43, 0.3332), (0.4918, -3.428, 0.2554), (0.587, -3.424, 0.1158), (0.6357, -3.419, -2.97e-05), (0.03688, -3.301, 0.06793), (0.07169, -3.301, 0.05923), (0.08942, -3.301, 0.0445), (0.1005, -3.301, 0.01974), (0.1098, -3.301, -6.265e-06), (0.01729, -3.301, 0.06921), (0.0, -3.301, 0.0704), (0.0, -3.317, 0.2081), (0.05109, -3.317, 0.2046), (0.3246, -3.317, -1.852e-05), (0.2969, -3.317, 0.05834), (0.2643, -3.317, 0.1315), (0.2119, -3.317, 0.1751), (0.109, -3.317, 0.2008)], [], [(2, 4, 8), (9, 4, 2), (2, 18, 15, 9), (14, 15, 18, 17), (14, 17, 16, 13), (2, 24, 18), (17, 18, 24, 25), (16, 17, 25, 22), (2, 27, 24), (24, 27, 26, 25), (22, 25, 26, 23), (2, 8, 28, 27), (26, 27, 28, 29), (23, 26, 29, 30), (19, 20, 32, 33), (33, 32, 29, 28), (1, 19, 33, 31), (31, 33, 28, 8), (10, 3, 34, 37), (37, 34, 9, 15), (11, 10, 37, 36), (36, 37, 15, 14), (35, 36, 14, 13), (0, 6, 5), (3, 5, 6, 34), (4, 9, 34, 6), (0, 7, 6), (6, 7, 39, 38), (4, 6, 38), (4, 38, 31, 8), (31, 38, 39, 1), (16, 22, 40, 42), (22, 23, 41, 40), (40, 44, 42), (40, 43, 44), (40, 41, 43), (23, 45, 43, 41), (43, 45, 46, 44), (16, 42, 44, 46), (23, 49, 48, 45), (45, 48, 47, 46), (13, 16, 46, 47), (23, 30, 49), (51, 56, 55, 52), (55, 56, 59, 58), (52, 55, 60, 53), (53, 60, 61, 54), (67, 68, 70), (68, 69, 70), (62, 67, 70), (21, 70, 69), (12, 74, 71), (71, 74, 73), (71, 73, 72), (50, 71, 72), (57, 72, 73), (35, 73, 74), (72, 57, 56), (51, 72, 56), (51, 50, 72), (74, 36, 35), (11, 74, 12), (11, 36, 74), (20, 21, 69, 32), (29, 32, 69, 30), (30, 69, 68), (62, 63, 80, 67), (67, 80, 76, 68), (30, 68, 76, 49), (48, 49, 76, 77), (47, 48, 77, 78), (13, 47, 78, 79), (13, 73, 35), (13, 79, 73), (57, 73, 79), (56, 57, 79, 59), (59, 79, 78, 81), (77, 82, 81, 78), (76, 83, 82, 77), (80, 63, 64), (83, 76, 80), (83, 80, 64), (64, 65, 75, 83), (75, 84, 82, 83), (81, 82, 84, 85), (58, 59, 81, 85), (75, 93, 92, 84), (84, 92, 91, 85), (58, 85, 91, 90), (55, 58, 90, 60), (65, 94, 93, 75), (60, 90, 89, 61), (88, 89, 90, 91), (87, 88, 91, 92), (86, 87, 92, 93), (86, 93, 94, 66), (103, 108, 95, 100), (108, 107, 96, 95), (107, 106, 97, 96), (106, 105, 98, 97), (105, 104, 99, 98), (102, 103, 100, 101), (66, 104, 105, 86), (86, 105, 106, 87), (87, 106, 107, 88), (88, 107, 108, 89), (61, 89, 108, 103), (54, 61, 103, 102)])
me_capsule_lod4.use_remesh_preserve_volume = False
me_capsule_lod4.use_remesh_preserve_attributes = False
me_capsule_lod4.use_mirror_vertex_groups = False
me_capsule_lod4.update()

# ---- objects
ob_lod1 = bpy.data.objects.new('lod1', None)
ob_pods_lod1 = bpy.data.objects.new('pods.lod1', me_pods_lod1)
ob_capsule_lod1 = bpy.data.objects.new('capsule.lod1', me_capsule_lod1)
ob_body_lod1 = bpy.data.objects.new('body.lod1', me_body_lod1)
ob_nozzle_l_lod1 = bpy.data.objects.new('nozzle.L.lod1', me_nozzle_lod1)
ob_nozzle_r_lod1 = bpy.data.objects.new('nozzle.R.lod1', me_nozzle_lod1)
ob_nozzle_t_lod1 = bpy.data.objects.new('nozzle.T.lod1', me_nozzle_lod1)
ob_nozzle_b_lod1 = bpy.data.objects.new('nozzle.B.lod1', me_nozzle_lod1)
ob_lod2 = bpy.data.objects.new('lod2', None)
ob_nozzle_r_lod2 = bpy.data.objects.new('nozzle.R.lod2', me_nozzle_lod2)
ob_nozzle_t_lod2 = bpy.data.objects.new('nozzle.T.lod2', me_nozzle_lod2)
ob_nozzle_l_lod2 = bpy.data.objects.new('nozzle.L.lod2', me_nozzle_lod2)
ob_nozzle_b_lod2 = bpy.data.objects.new('nozzle.B.lod2', me_nozzle_lod2)
ob_tank_lod2 = bpy.data.objects.new('tank.lod2', me_tank_lod2)
ob_trusses_lod2 = bpy.data.objects.new('trusses.lod2', me_trusses_lod2)
ob_pods_lod2 = bpy.data.objects.new('pods.lod2', me_pods_lod2)
ob_capsule_lod2 = bpy.data.objects.new('capsule.lod2', me_capsule_lod2)
ob_lod3 = bpy.data.objects.new('lod3', None)
ob_lod4 = bpy.data.objects.new('lod4', None)
ob_crossbeams = bpy.data.objects.new('crossBeams', me_plane)
ob_aftcorridor = bpy.data.objects.new('aftCorridor', me_cube_002)
ob_forecorridor = bpy.data.objects.new('foreCorridor', me_cube_001)
ob_transportpod = bpy.data.objects.new('transportPod', me_cube)
ob_tanks_lod4 = bpy.data.objects.new('tanks.lod4', None)
ob_tank_bl_lod4 = bpy.data.objects.new('tank.BL.lod4', me_tank_lod4)
ob_tank_br_lod4 = bpy.data.objects.new('tank.BR.lod4', me_tank_lod4)
ob_tank_tl_lod4 = bpy.data.objects.new('tank.TL.lod4', me_tank_lod4)
ob_tank_tr_lod4 = bpy.data.objects.new('tank.TR.lod4', me_tank_lod4)
ob_pods_lod4 = bpy.data.objects.new('pods.lod4', None)
ob_pod_rl_lod4 = bpy.data.objects.new('pod.RL.lod4', me_pod_lod4)
ob_pod_rr_lod4 = bpy.data.objects.new('pod.RR.lod4', me_pod_lod4)
ob_pod_fr_lod4 = bpy.data.objects.new('pod.FR.lod4', me_pod_lod4)
ob_pod_fl_lod4 = bpy.data.objects.new('pod.FL.lod4', me_pod_lod4)
ob_nozzles_lod4 = bpy.data.objects.new('nozzles.lod4', None)
ob_nozzle_r_lod4 = bpy.data.objects.new('nozzle.R.lod4', me_nozzle_lod4)
ob_nozzle_l_lod4 = bpy.data.objects.new('nozzle.L.lod4', me_nozzle_lod4)
ob_nozzle_b_lod4 = bpy.data.objects.new('nozzle.B.lod4', me_nozzle_lod4)
ob_nozzle_t_lod4 = bpy.data.objects.new('nozzle.T.lod4', me_nozzle_lod4)
ob_truss_t_lod4 = bpy.data.objects.new('truss.T.lod4', me_truss_01_4)
ob_legs_lod4 = bpy.data.objects.new('legs.lod4', None)
ob_leg_fr_lod4 = bpy.data.objects.new('leg.FR.lod4', me_leg_lod4)
ob_leg_rr_lod4 = bpy.data.objects.new('leg.RR.lod4', me_leg_lod4)
ob_leg_rl_lod4 = bpy.data.objects.new('leg.RL.lod4', me_leg_lod4)
ob_leg_fl_lod4 = bpy.data.objects.new('leg.FL.lod4', me_leg_lod4)
ob_capsule_lod4 = bpy.data.objects.new('capsule.lod4', me_capsule_lod4)
ob_lamp = bpy.data.objects.new('Lamp', light_lamp)
ob_camera = bpy.data.objects.new('Camera', cam_camera)

# ---- transforms, parenting, visibility, modifiers, constraints
ob_lod1.location = (0.0, 0.0, 0.0)
ob_lod1.empty_image_offset = (0.0, 0.0)
ob_lod1.hide_viewport = True
ob_lod1.lineart.crease_threshold = 0.0
ob_pods_lod1.parent = ob_lod1
ob_pods_lod1.location = (0.0, 0.0, 0.0)
ob_pods_lod1.lineart.crease_threshold = 0.0
_m = ob_pods_lod1.modifiers.new('Mirror', 'MIRROR')
_m.use_axis = (True, True, False)
ob_capsule_lod1.parent = ob_lod1
ob_capsule_lod1.location = (0.0, -3.507, 0.0)
ob_capsule_lod1.lineart.crease_threshold = 0.0
_m = ob_capsule_lod1.modifiers.new('Mirror', 'MIRROR')
_m.use_axis = (True, False, True)
ob_body_lod1.parent = ob_lod1
ob_body_lod1.location = (0.0, 0.005374, 0.0)
ob_body_lod1.lineart.crease_threshold = 0.0
_m = ob_body_lod1.modifiers.new('Mirror', 'MIRROR')
ob_nozzle_l_lod1.parent = ob_lod1
ob_nozzle_l_lod1.location = (0.7022, 3.967, 0.0)
ob_nozzle_l_lod1.lineart.crease_threshold = 0.0
ob_nozzle_r_lod1.parent = ob_lod1
ob_nozzle_r_lod1.location = (-0.69, 3.967, 0.0)
ob_nozzle_r_lod1.lineart.crease_threshold = 0.0
ob_nozzle_t_lod1.parent = ob_lod1
ob_nozzle_t_lod1.location = (0.0, 3.967, 0.4018)
ob_nozzle_t_lod1.lineart.crease_threshold = 0.0
ob_nozzle_b_lod1.parent = ob_lod1
ob_nozzle_b_lod1.location = (0.0, 3.967, -0.4018)
ob_nozzle_b_lod1.lineart.crease_threshold = 0.0
ob_lod2.location = (0.0, 0.0, 0.0)
ob_lod2.empty_image_offset = (0.0, 0.0)
ob_lod2.hide_viewport = True
ob_lod2.lineart.crease_threshold = 0.0
ob_nozzle_r_lod2.parent = ob_lod2
ob_nozzle_r_lod2.location = (-0.6907, 4.306, 0.004881)
ob_nozzle_r_lod2.lineart.crease_threshold = 0.0
ob_nozzle_t_lod2.parent = ob_lod2
ob_nozzle_t_lod2.location = (0.0, 4.306, 0.3997)
ob_nozzle_t_lod2.lineart.crease_threshold = 0.0
ob_nozzle_l_lod2.parent = ob_lod2
ob_nozzle_l_lod2.location = (0.6907, 4.306, 0.004881)
ob_nozzle_l_lod2.lineart.crease_threshold = 0.0
ob_nozzle_b_lod2.parent = ob_lod2
ob_nozzle_b_lod2.location = (0.0, 4.306, -0.3896)
ob_nozzle_b_lod2.lineart.crease_threshold = 0.0
ob_tank_lod2.parent = ob_lod2
ob_tank_lod2.location = (0.0, 3.533, 0.0)
ob_tank_lod2.lineart.crease_threshold = 0.0
_m = ob_tank_lod2.modifiers.new('Mirror', 'MIRROR')
_m.use_axis = (True, False, True)
ob_trusses_lod2.parent = ob_lod2
ob_trusses_lod2.location = (0.0, 0.0, 0.0)
ob_trusses_lod2.lineart.crease_threshold = 0.0
_m = ob_trusses_lod2.modifiers.new('Mirror', 'MIRROR')
_m.use_axis = (True, True, False)
ob_pods_lod2.parent = ob_lod2
ob_pods_lod2.location = (0.0, 0.0008333, -0.26)
ob_pods_lod2.rotation_euler = (-0.0, 3.142, -0.0)
ob_pods_lod2.scale = (-1.0, -1.0, -1.0)
ob_pods_lod2.lineart.crease_threshold = 0.0
_m = ob_pods_lod2.modifiers.new('Mirror', 'MIRROR')
_m.use_axis = (True, True, False)
ob_capsule_lod2.parent = ob_lod2
ob_capsule_lod2.location = (0.0, -3.507, 0.0)
ob_capsule_lod2.lineart.crease_threshold = 0.0
_m = ob_capsule_lod2.modifiers.new('Mirror', 'MIRROR')
_m.use_axis = (True, False, True)
ob_lod3.location = (0.0, 0.0, 0.0)
ob_lod3.empty_image_offset = (0.0, 0.0)
ob_lod3.lineart.crease_threshold = 0.0
ob_lod4.location = (0.0, 0.0, 0.0)
ob_lod4.empty_image_offset = (0.0, 0.0)
ob_lod4.lineart.crease_threshold = 0.0
ob_crossbeams.parent = ob_lod4
ob_crossbeams.location = (0.0, 0.0, 0.0)
ob_crossbeams.lineart.crease_threshold = 0.0
_m = ob_crossbeams.modifiers.new('Mirror', 'MIRROR')
_m.use_axis = (False, True, False)
ob_aftcorridor.parent = ob_lod4
ob_aftcorridor.location = (0.0, -2.454, 0.0)
ob_aftcorridor.lineart.crease_threshold = 0.0
_m = ob_aftcorridor.modifiers.new('Mirror', 'MIRROR')
ob_forecorridor.parent = ob_lod4
ob_forecorridor.location = (0.0, -2.454, 0.0)
ob_forecorridor.lineart.crease_threshold = 0.0
_m = ob_forecorridor.modifiers.new('Mirror', 'MIRROR')
ob_transportpod.parent = ob_lod4
ob_transportpod.location = (0.0, 0.0, 0.0)
ob_transportpod.lineart.crease_threshold = 0.0
_m = ob_transportpod.modifiers.new('Mirror', 'MIRROR')
ob_tanks_lod4.parent = ob_lod4
ob_tanks_lod4.location = (0.0, 3.52, 0.0)
ob_tanks_lod4.empty_image_offset = (0.0, 0.0)
ob_tanks_lod4.lineart.crease_threshold = 0.0
ob_tank_bl_lod4.parent = ob_tanks_lod4
ob_tank_bl_lod4.matrix_parent_inverse = Matrix(((1.0, 0.0, 0.0, -0.0), (0.0, 1.0, 0.0, -3.33), (0.0, 0.0, 1.0, -0.0), (0.0, 0.0, 0.0, 1.0)))
ob_tank_bl_lod4.location = (0.4355, 3.342, -0.3533)
ob_tank_bl_lod4.scale = (-1.0, 1.0, -1.0)
ob_tank_bl_lod4.lineart.crease_threshold = 0.0
_m = ob_tank_bl_lod4.modifiers.new('Mirror', 'MIRROR')
_m.use_axis = (False, True, False)
ob_tank_br_lod4.parent = ob_tanks_lod4
ob_tank_br_lod4.matrix_parent_inverse = Matrix(((1.0, 0.0, 0.0, -0.0), (0.0, 1.0, 0.0, -3.33), (0.0, 0.0, 1.0, -0.0), (0.0, 0.0, 0.0, 1.0)))
ob_tank_br_lod4.location = (-0.4355, 3.342, -0.3533)
ob_tank_br_lod4.scale = (1.0, 1.0, -1.0)
ob_tank_br_lod4.lineart.crease_threshold = 0.0
_m = ob_tank_br_lod4.modifiers.new('Mirror', 'MIRROR')
_m.use_axis = (False, True, False)
ob_tank_tl_lod4.parent = ob_tanks_lod4
ob_tank_tl_lod4.matrix_parent_inverse = Matrix(((1.0, 0.0, 0.0, -0.0), (0.0, 1.0, 0.0, -3.33), (0.0, 0.0, 1.0, -0.0), (0.0, 0.0, 0.0, 1.0)))
ob_tank_tl_lod4.location = (0.4355, 3.342, 0.3533)
ob_tank_tl_lod4.scale = (-1.0, 1.0, 1.0)
ob_tank_tl_lod4.lineart.crease_threshold = 0.0
_m = ob_tank_tl_lod4.modifiers.new('Mirror', 'MIRROR')
_m.use_axis = (False, True, False)
ob_tank_tr_lod4.parent = ob_tanks_lod4
ob_tank_tr_lod4.matrix_parent_inverse = Matrix(((1.0, 0.0, 0.0, -0.0), (0.0, 1.0, 0.0, -3.33), (0.0, 0.0, 1.0, -0.0), (0.0, 0.0, 0.0, 1.0)))
ob_tank_tr_lod4.location = (-0.4355, 3.342, 0.3533)
ob_tank_tr_lod4.lineart.crease_threshold = 0.0
_m = ob_tank_tr_lod4.modifiers.new('Mirror', 'MIRROR')
_m.use_axis = (False, True, False)
ob_pods_lod4.parent = ob_lod4
ob_pods_lod4.location = (0.0, 0.0, 0.0)
ob_pods_lod4.empty_image_offset = (0.0, 0.0)
ob_pods_lod4.lineart.crease_threshold = 0.0
ob_pod_rl_lod4.parent = ob_pods_lod4
ob_pod_rl_lod4.location = (1.234, 2.323, -0.2604)
ob_pod_rl_lod4.scale = (1.0, -1.0, 1.0)
ob_pod_rl_lod4.lineart.crease_threshold = 0.0
ob_pod_rr_lod4.parent = ob_pods_lod4
ob_pod_rr_lod4.location = (-1.234, 2.323, -0.2604)
ob_pod_rr_lod4.scale = (-1.0, -1.0, 1.0)
ob_pod_rr_lod4.lineart.crease_threshold = 0.0
ob_pod_fr_lod4.parent = ob_pods_lod4
ob_pod_fr_lod4.location = (-1.234, -2.317, -0.2604)
ob_pod_fr_lod4.scale = (-1.0, 1.0, 1.0)
ob_pod_fr_lod4.lineart.crease_threshold = 0.0
ob_pod_fl_lod4.parent = ob_pods_lod4
ob_pod_fl_lod4.location = (1.234, -2.317, -0.2604)
ob_pod_fl_lod4.lineart.crease_threshold = 0.0
ob_nozzles_lod4.parent = ob_lod4
ob_nozzles_lod4.location = (0.0, 3.89, 0.0)
ob_nozzles_lod4.empty_image_offset = (0.0, 0.0)
ob_nozzles_lod4.lineart.crease_threshold = 0.0
ob_nozzle_r_lod4.parent = ob_nozzles_lod4
ob_nozzle_r_lod4.matrix_parent_inverse = Matrix(((1.0, 0.0, 0.0, -0.0), (0.0, 1.0, 0.0, -3.7), (0.0, 0.0, 1.0, -0.0), (0.0, 0.0, 0.0, 1.0)))
ob_nozzle_r_lod4.location = (-0.6921, 3.768, 0.01)
ob_nozzle_r_lod4.rotation_euler = (1.571, 0.0, 0.0)
ob_nozzle_r_lod4.lineart.crease_threshold = 0.0
ob_nozzle_l_lod4.parent = ob_nozzles_lod4
ob_nozzle_l_lod4.matrix_parent_inverse = Matrix(((1.0, 0.0, 0.0, -0.0), (0.0, 1.0, 0.0, -3.7), (0.0, 0.0, 1.0, -0.0), (0.0, 0.0, 0.0, 1.0)))
ob_nozzle_l_lod4.location = (0.6936, 3.768, 0.01)
ob_nozzle_l_lod4.rotation_euler = (1.571, 0.0, 0.0)
ob_nozzle_l_lod4.lineart.crease_threshold = 0.0
ob_nozzle_b_lod4.parent = ob_nozzles_lod4
ob_nozzle_b_lod4.matrix_parent_inverse = Matrix(((1.0, 0.0, 0.0, -0.0), (0.0, 1.0, 0.0, -3.7), (0.0, 0.0, 1.0, -0.0), (0.0, 0.0, 0.0, 1.0)))
ob_nozzle_b_lod4.location = (7.451e-08, 3.768, -0.3881)
ob_nozzle_b_lod4.rotation_euler = (1.571, 0.0, 0.0)
ob_nozzle_b_lod4.lineart.crease_threshold = 0.0
ob_nozzle_t_lod4.parent = ob_nozzles_lod4
ob_nozzle_t_lod4.matrix_parent_inverse = Matrix(((1.0, 0.0, 0.0, -0.0), (0.0, 1.0, 0.0, -3.7), (0.0, 0.0, 1.0, -0.0), (0.0, 0.0, 0.0, 1.0)))
ob_nozzle_t_lod4.location = (7.451e-08, 3.768, 0.4036)
ob_nozzle_t_lod4.rotation_euler = (1.571, 0.0, 0.0)
ob_nozzle_t_lod4.lineart.crease_threshold = 0.0
ob_truss_t_lod4.parent = ob_lod4
ob_truss_t_lod4.location = (0.0, 0.001411, 0.6708)
ob_truss_t_lod4.lineart.crease_threshold = 0.0
_m = ob_truss_t_lod4.modifiers.new('Mirror', 'MIRROR')
_m.use_axis = (True, True, False)
ob_legs_lod4.parent = ob_lod4
ob_legs_lod4.location = (0.0, 0.0, 0.0)
ob_legs_lod4.empty_image_offset = (0.0, 0.0)
ob_legs_lod4.lineart.crease_threshold = 0.0
ob_leg_fr_lod4.parent = ob_legs_lod4
ob_leg_fr_lod4.location = (-1.234, -2.317, -0.5672)
ob_leg_fr_lod4.rotation_euler = (0.0, 0.0, -0.3927)
ob_leg_fr_lod4.scale = (-1.0, 1.0, 1.0)
ob_leg_fr_lod4.lineart.crease_threshold = 0.0
ob_leg_rr_lod4.parent = ob_legs_lod4
ob_leg_rr_lod4.location = (-1.234, 2.32, -0.5672)
ob_leg_rr_lod4.rotation_euler = (0.0, 0.0, -0.3927)
ob_leg_rr_lod4.scale = (-1.0, 1.0, 1.0)
ob_leg_rr_lod4.lineart.crease_threshold = 0.0
ob_leg_rl_lod4.parent = ob_legs_lod4
ob_leg_rl_lod4.location = (1.234, 2.32, -0.5672)
ob_leg_rl_lod4.rotation_euler = (0.0, 0.0, 0.3927)
ob_leg_rl_lod4.lineart.crease_threshold = 0.0
ob_leg_fl_lod4.parent = ob_legs_lod4
ob_leg_fl_lod4.location = (1.234, -2.317, -0.5672)
ob_leg_fl_lod4.rotation_euler = (0.0, 0.0, 0.3927)
ob_leg_fl_lod4.lineart.crease_threshold = 0.0
ob_capsule_lod4.parent = ob_lod4
ob_capsule_lod4.location = (0.0, 0.1901, 0.0)
ob_capsule_lod4.lineart.crease_threshold = 0.0
_m = ob_capsule_lod4.modifiers.new('Mirror', 'MIRROR')
_m.use_axis = (True, False, True)
ob_lamp.location = (4.076, 1.005, 5.904)
ob_lamp.rotation_euler = (0.6503, 0.05522, 1.866)
ob_lamp.lock_rotations_4d = False
ob_lamp.empty_display_type = 'ARROWS'
ob_lamp.color = (0.0, 0.0, 0.0, 0.0)
ob_lamp.hide_select = True
ob_lamp.lineart.crease_threshold = 0.0
ob_camera.location = (7.481, -6.508, 5.344)
ob_camera.rotation_euler = (1.109, 0.01082, 0.8149)
ob_camera.lock_rotations_4d = False
ob_camera.empty_display_type = 'ARROWS'
ob_camera.color = (0.0, 0.0, 0.0, 0.0)
ob_camera.hide_select = True
ob_camera.display_type = 'WIRE'
ob_camera.lineart.crease_threshold = 0.0

# ---- collection membership
col_collection_2.objects.link(ob_lod1)
col_collection_2.objects.link(ob_pods_lod1)
col_collection_2.objects.link(ob_capsule_lod1)
col_collection_2.objects.link(ob_body_lod1)
col_collection_2.objects.link(ob_nozzle_l_lod1)
col_collection_2.objects.link(ob_nozzle_r_lod1)
col_collection_2.objects.link(ob_nozzle_t_lod1)
col_collection_2.objects.link(ob_nozzle_b_lod1)
col_collection_3.objects.link(ob_lod2)
col_collection_3.objects.link(ob_nozzle_r_lod2)
col_collection_3.objects.link(ob_nozzle_t_lod2)
col_collection_3.objects.link(ob_nozzle_l_lod2)
col_collection_3.objects.link(ob_nozzle_b_lod2)
col_collection_3.objects.link(ob_tank_lod2)
col_collection_3.objects.link(ob_trusses_lod2)
col_collection_3.objects.link(ob_pods_lod2)
col_collection_3.objects.link(ob_capsule_lod2)
col_collection_4.objects.link(ob_lod3)
col_collection_5.objects.link(ob_lod4)
col_collection_5.objects.link(ob_crossbeams)
col_collection_5.objects.link(ob_aftcorridor)
col_collection_5.objects.link(ob_forecorridor)
col_collection_5.objects.link(ob_transportpod)
col_collection_5.objects.link(ob_tanks_lod4)
col_collection_5.objects.link(ob_tank_bl_lod4)
col_collection_5.objects.link(ob_tank_br_lod4)
col_collection_5.objects.link(ob_tank_tl_lod4)
col_collection_5.objects.link(ob_tank_tr_lod4)
col_collection_5.objects.link(ob_pods_lod4)
col_collection_5.objects.link(ob_pod_rl_lod4)
col_collection_5.objects.link(ob_pod_rr_lod4)
col_collection_5.objects.link(ob_pod_fr_lod4)
col_collection_5.objects.link(ob_pod_fl_lod4)
col_collection_5.objects.link(ob_nozzles_lod4)
col_collection_5.objects.link(ob_nozzle_r_lod4)
col_collection_5.objects.link(ob_nozzle_l_lod4)
col_collection_5.objects.link(ob_nozzle_b_lod4)
col_collection_5.objects.link(ob_nozzle_t_lod4)
col_collection_5.objects.link(ob_truss_t_lod4)
col_collection_5.objects.link(ob_legs_lod4)
col_collection_5.objects.link(ob_leg_fr_lod4)
col_collection_5.objects.link(ob_leg_rr_lod4)
col_collection_5.objects.link(ob_leg_rl_lod4)
col_collection_5.objects.link(ob_leg_fl_lod4)
col_collection_5.objects.link(ob_capsule_lod4)
col_collection_11.objects.link(ob_lamp)
col_collection_11.objects.link(ob_camera)

# ---- scene / render settings (as saved in the file)
scene.camera = ob_capsule_lod4
scene.frame_start = 1; scene.frame_end = 250; scene.frame_set(-1)
scene.render.engine = 'BLENDER_EEVEE_NEXT'
scene.render.image_settings.color_mode = 'RGB'
scene.render.image_settings.compression = 90
scene.render.resolution_percentage = 50
scene.render.dither_intensity = 0.0
scene.render.bake_margin = 2
scene.render.bake_bias = 0.0
scene.cycles.use_denoising = False
scene.cycles.samples = 10
scene.cycles.sampling_pattern = 'TABULATED_SOBOL'
scene.cycles.light_sampling_threshold = 0.0
scene.cycles.use_adaptive_sampling = False
scene.cycles.use_light_tree = False
scene.cycles.blur_glossy = 0.0
scene.cycles.volume_bounces = 1
scene.cycles.pixel_filter_type = 'GAUSSIAN'
scene.cycles.sample_clamp_indirect = 0.0
scene.view_settings.view_transform = 'Standard'
bpy.context.view_layer.update()

# ---- added for rendering (the .blend has no active camera): camera
cam_auto = bpy.data.cameras.new('AutoCamera')
cam_auto.lens = 50.0
cam_auto.sensor_width = 36.0
cam_auto.clip_end = 1000.0
ob_auto_camera = bpy.data.objects.new('AutoCamera', cam_auto)
scene.collection.objects.link(ob_auto_camera)
ob_auto_camera.location = (9.50067, -11.4515, 7.39021)
ob_auto_camera.rotation_euler = (1.09748, -7.21219e-08, 0.694738)
scene.camera = ob_auto_camera
bpy.context.view_layer.update()
